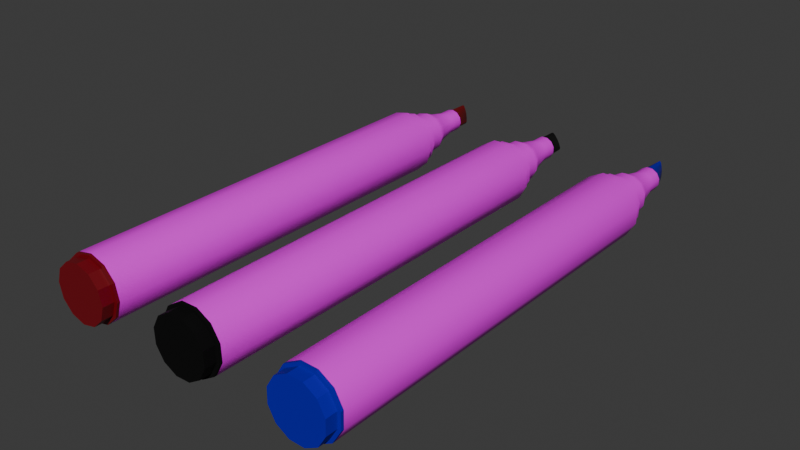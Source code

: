 # Source: whiteboard_marker.blend  (saved by Blender 4.4.32; exported with 4.5.12 LTS)
import bpy
from mathutils import Matrix  # noqa: F401  (used for matrix-valued properties, if any)

bpy.ops.wm.read_factory_settings(use_empty=True)
scene = bpy.context.scene
scene.name = 'Scene'

# ---- collections
col_marker = bpy.data.collections.new('Marker'); scene.collection.children.link(col_marker)
col_marker_001 = bpy.data.collections.new('Marker.001'); scene.collection.children.link(col_marker_001)
col_marker_002 = bpy.data.collections.new('Marker.002'); scene.collection.children.link(col_marker_002)

# ---- images (referenced by path relative to the original .blend; pixels are not part of the script)
import os
ASSET_DIR = os.environ.get("B2B_ASSET_DIR", "")  # directory of the original .blend (textures are referenced by path, not embedded)
HERE = os.path.dirname(os.path.abspath(__file__))  # packed textures are extracted next to this script under _unpacked/

def load_image(name, relpath, width, height, colorspace="sRGB"):
    """Load a texture the original file referenced (path relative to the .blend, or extracted next to this script)."""
    p = next((c for c in (os.path.join(HERE, relpath), os.path.join(ASSET_DIR, relpath)) if relpath and os.path.exists(c)), "")
    if p:
        img = bpy.data.images.load(p, check_existing=True)
        img.name = name
    else:  # same state as the original file: an image datablock whose file is absent (Cycles renders it pink)
        img = bpy.data.images.new(name, width, height)
        img.source = "FILE"
        img.filepath = "//" + (relpath or name)
    img.colorspace_settings.name = colorspace
    return img
img_marker_png = load_image('marker.png', 'marker.png', 1024, 1024, 'sRGB')
img_marker_png_001 = load_image('marker.png.001', 'marker.png', 1024, 1024, 'sRGB')

# ---- materials (node trees are filled in below, after node groups)
mat_material_003 = bpy.data.materials.new('Material.003')
mat_material_001 = bpy.data.materials.new('Material.001')
mat_material_011 = bpy.data.materials.new('Material.011')
mat_material_010 = bpy.data.materials.new('Material.010')
mat_material_002 = bpy.data.materials.new('Material.002')
mat_material_007 = bpy.data.materials.new('Material.007')
mat_material_009 = bpy.data.materials.new('Material.009')
mat_material_008 = bpy.data.materials.new('Material.008')

# ---- node groups
ng_smooth_by_angle = bpy.data.node_groups.new('Smooth by Angle', 'GeometryNodeTree')
_s = ng_smooth_by_angle.interface.new_socket(name='Mesh', in_out='OUTPUT', socket_type='NodeSocketGeometry')
_s = ng_smooth_by_angle.interface.new_socket(name='Mesh', in_out='INPUT', socket_type='NodeSocketGeometry')
_s = ng_smooth_by_angle.interface.new_socket(name='Angle', in_out='INPUT', socket_type='NodeSocketFloat')
_s.subtype = 'ANGLE'
_s.default_value = 0.5236
_s.min_value = 0.0
_s.max_value = 3.142
_s.description = 'Maximum face angle for smooth edges'
_s = ng_smooth_by_angle.interface.new_socket(name='Ignore Sharpness', in_out='INPUT', socket_type='NodeSocketBool')
_s.force_non_field = True
ng_smooth_by_angle.description = 'Set the sharpness of mesh edges based on the angle between the neighboring faces'
ng_smooth_by_angle.is_modifier = True
_N = ng_smooth_by_angle.nodes; _L = ng_smooth_by_angle.links
n0 = _N.new('GeometryNodeSetShadeSmooth'); n0.name = 'Set Shade Smooth'; n0.location = (120, -80)
n0.domain = 'EDGE'
n1 = _N.new('GeometryNodeSetShadeSmooth'); n1.name = 'Set Shade Smooth.001'; n1.location = (300, -80)
n2 = _N.new('NodeGroupOutput'); n2.name = 'Group Output'; n2.location = (480, -80)
n3 = _N.new('GeometryNodeInputMeshEdgeAngle'); n3.name = 'Edge Angle'; n3.location = (-440, -240)
n4 = _N.new('NodeGroupInput'); n4.name = 'Group Input'; n4.location = (-80, -80)
n5 = _N.new('GeometryNodeInputEdgeSmooth'); n5.name = 'Is Edge Smooth'; n5.location = (-260, -120)
n6 = _N.new('GeometryNodeInputShadeSmooth'); n6.name = 'Is Shade Smooth'; n6.location = (-440, -397)
n7 = _N.new('FunctionNodeCompare'); n7.name = 'Compare'; n7.location = (-260, -260)
n7.operation = 'LESS_EQUAL'
n7.inputs[6].default_value = (0.0, 0.0, 0.0, 0.0)
n7.inputs[7].default_value = (0.0, 0.0, 0.0, 0.0)
n8 = _N.new('FunctionNodeBooleanMath'); n8.name = 'Boolean Math.001'; n8.location = (-80, -260)
n9 = _N.new('NodeGroupInput'); n9.name = 'Group Input.001'; n9.location = (-440, -329)
n10 = _N.new('NodeGroupInput'); n10.name = 'Group Input.002'; n10.location = (-259, -189)
n11 = _N.new('FunctionNodeBooleanMath'); n11.name = 'Boolean Math'; n11.location = (-80, -149)
n11.operation = 'OR'
n12 = _N.new('FunctionNodeBooleanMath'); n12.name = 'Boolean Math.002'; n12.location = (-260, -380)
n12.operation = 'OR'
n13 = _N.new('NodeGroupInput'); n13.name = 'Group Input.003'; n13.location = (-440, -460)
_L.new(n3.outputs[0], n7.inputs[0])
_L.new(n1.outputs[0], n2.inputs[0])
_L.new(n9.outputs[1], n7.inputs[1])
_L.new(n7.outputs[0], n8.inputs[0])
_L.new(n4.outputs[0], n0.inputs[0])
_L.new(n0.outputs[0], n1.inputs[0])
_L.new(n8.outputs[0], n0.inputs[2])
_L.new(n10.outputs[2], n11.inputs[1])
_L.new(n5.outputs[0], n11.inputs[0])
_L.new(n11.outputs[0], n0.inputs[1])
_L.new(n13.outputs[2], n12.inputs[1])
_L.new(n6.outputs[0], n12.inputs[0])
_L.new(n12.outputs[0], n8.inputs[1])
n2.is_active_output = True

# ---- material node trees
mat_material_003.use_nodes = True; mat_material_003.node_tree.nodes.clear()
_N = mat_material_003.node_tree.nodes; _L = mat_material_003.node_tree.links
n0 = _N.new('ShaderNodeBsdfPrincipled'); n0.name = 'Principled BSDF'; n0.location = (10, 300)
n1 = _N.new('ShaderNodeOutputMaterial'); n1.name = 'Material Output'; n1.location = (300, 300)
n2 = _N.new('ShaderNodeTexImage'); n2.name = 'Image Texture'; n2.location = (-361, 153)
n2.image = img_marker_png
_L.new(n0.outputs[0], n1.inputs[0])
_L.new(n2.outputs[0], n0.inputs[0])
n1.is_active_output = True
mat_material_001.use_nodes = True; mat_material_001.node_tree.nodes.clear()
_N = mat_material_001.node_tree.nodes; _L = mat_material_001.node_tree.links
n0 = _N.new('ShaderNodeBsdfPrincipled'); n0.name = 'Principled BSDF'; n0.location = (10, 300)
n0.inputs[0].default_value = (0.165, 0.0, 0.002311, 1.0)
n1 = _N.new('ShaderNodeOutputMaterial'); n1.name = 'Material Output'; n1.location = (300, 300)
_L.new(n0.outputs[0], n1.inputs[0])
n1.is_active_output = True
mat_material_011.use_nodes = True; mat_material_011.node_tree.nodes.clear()
_N = mat_material_011.node_tree.nodes; _L = mat_material_011.node_tree.links
n0 = _N.new('ShaderNodeBsdfPrincipled'); n0.name = 'Principled BSDF'; n0.location = (10, 300)
n0.inputs[0].default_value = (0.1753, 0.0, 0.00528, 1.0)
n1 = _N.new('ShaderNodeOutputMaterial'); n1.name = 'Material Output'; n1.location = (300, 300)
_L.new(n0.outputs[0], n1.inputs[0])
n1.is_active_output = True
mat_material_010.use_nodes = True; mat_material_010.node_tree.nodes.clear()
_N = mat_material_010.node_tree.nodes; _L = mat_material_010.node_tree.links
n0 = _N.new('ShaderNodeBsdfPrincipled'); n0.name = 'Principled BSDF'; n0.location = (10, 300)
n0.inputs[0].default_value = (0.0, 0.0, 0.0, 1.0)
n1 = _N.new('ShaderNodeOutputMaterial'); n1.name = 'Material Output'; n1.location = (300, 300)
_L.new(n0.outputs[0], n1.inputs[0])
n1.is_active_output = True
mat_material_002.use_nodes = True; mat_material_002.node_tree.nodes.clear()
_N = mat_material_002.node_tree.nodes; _L = mat_material_002.node_tree.links
n0 = _N.new('ShaderNodeBsdfPrincipled'); n0.name = 'Principled BSDF'; n0.location = (10, 300)
n0.inputs[0].default_value = (0.0, 0.0, 0.0, 1.0)
n0.inputs[2].default_value = 0.8701
n0.inputs[3].default_value = 1.3
n1 = _N.new('ShaderNodeOutputMaterial'); n1.name = 'Material Output'; n1.location = (300, 300)
_L.new(n0.outputs[0], n1.inputs[0])
n1.is_active_output = True
mat_material_007.use_nodes = True; mat_material_007.node_tree.nodes.clear()
_N = mat_material_007.node_tree.nodes; _L = mat_material_007.node_tree.links
n0 = _N.new('ShaderNodeBsdfPrincipled'); n0.name = 'Principled BSDF'; n0.location = (10, 300)
n1 = _N.new('ShaderNodeOutputMaterial'); n1.name = 'Material Output'; n1.location = (300, 300)
n2 = _N.new('ShaderNodeTexImage'); n2.name = 'Image Texture'; n2.location = (-361, 153)
n2.image = img_marker_png_001
_L.new(n0.outputs[0], n1.inputs[0])
_L.new(n2.outputs[0], n0.inputs[0])
n1.is_active_output = True
mat_material_009.use_nodes = True; mat_material_009.node_tree.nodes.clear()
_N = mat_material_009.node_tree.nodes; _L = mat_material_009.node_tree.links
n0 = _N.new('ShaderNodeBsdfPrincipled'); n0.name = 'Principled BSDF'; n0.location = (10, 300)
n0.inputs[0].default_value = (0.01125, 0.0, 0.3584, 1.0)
n1 = _N.new('ShaderNodeOutputMaterial'); n1.name = 'Material Output'; n1.location = (300, 300)
_L.new(n0.outputs[0], n1.inputs[0])
n1.is_active_output = True
mat_material_008.use_nodes = True; mat_material_008.node_tree.nodes.clear()
_N = mat_material_008.node_tree.nodes; _L = mat_material_008.node_tree.links
n0 = _N.new('ShaderNodeBsdfPrincipled'); n0.name = 'Principled BSDF'; n0.location = (10, 300)
n0.inputs[0].default_value = (0.01107, 0.0, 0.4076, 1.0)
n0.inputs[2].default_value = 0.8701
n0.inputs[3].default_value = 1.3
n1 = _N.new('ShaderNodeOutputMaterial'); n1.name = 'Material Output'; n1.location = (300, 300)
_L.new(n0.outputs[0], n1.inputs[0])
n1.is_active_output = True

# ---- world
world_world = bpy.data.worlds.new('World'); scene.world = world_world
world_world.use_nodes = True; world_world.node_tree.nodes.clear()
_N = world_world.node_tree.nodes; _L = world_world.node_tree.links
n0 = _N.new('ShaderNodeOutputWorld'); n0.name = 'World Output'; n0.location = (300, 300)
n1 = _N.new('ShaderNodeBackground'); n1.name = 'Background'; n1.location = (10, 300)
n1.inputs[0].default_value = (0.05088, 0.05088, 0.05088, 1.0)
_L.new(n1.outputs[0], n0.inputs[0])
n0.is_active_output = True
world_world.color = (0.05088, 0.05088, 0.05088)
world_world.sun_shadow_jitter_overblur = 0.0

# ---- meshes
me_cylinder = bpy.data.meshes.new('Cylinder')
me_cylinder.from_pydata([(0.0, 0.8635, -1.0), (0.4318, 0.7479, -1.0), (0.7479, 0.4318, -1.0), (0.8635, 0.0, -1.0), (0.7479, -0.4318, -1.0), (0.4318, -0.7479, -1.0), (0.0, -0.8635, -1.0), (-0.4318, -0.7479, -1.0), (-0.7479, -0.4318, -1.0), (-0.8635, 0.0, -1.0), (-0.7479, 0.4318, -1.0), (-0.4318, 0.7479, -1.0), (0.0, 1.0, -1.0), (0.5, 0.866, -1.0), (0.866, 0.5, -1.0), (1.0, 0.0, -1.0), (0.866, -0.5, -1.0), (0.5, -0.866, -1.0), (0.0, -1.0, -1.0), (-0.5, -0.866, -1.0), (-0.866, -0.5, -1.0), (-1.0, 0.0, -1.0), (-0.866, 0.5, -1.0), (-0.5, 0.866, -1.0), (1.166e-07, 0.8635, -1.056), (0.4318, 0.7479, -1.056), (0.7479, 0.4318, -1.056), (0.8635, 0.0, -1.056), (0.7479, -0.4318, -1.056), (0.4318, -0.7479, -1.056), (1.166e-07, -0.8635, -1.056), (-0.4318, -0.7479, -1.056), (-0.7479, -0.4318, -1.056), (-0.8635, 0.0, -1.056), (-0.7479, 0.4318, -1.056), (-0.4318, 0.7479, -1.056), (9.464e-08, 0.6647, -1.099), (0.3324, 0.5757, -1.099), (0.5757, 0.3324, -1.099), (0.6647, 6.271e-10, -1.099), (0.5757, -0.3324, -1.099), (0.3324, -0.5757, -1.099), (9.464e-08, -0.6647, -1.099), (-0.3324, -0.5757, -1.099), (-0.5757, -0.3324, -1.099), (-0.6647, 6.271e-10, -1.099), (-0.5757, 0.3324, -1.099), (-0.3324, 0.5757, -1.099), (9.464e-08, 0.6647, -1.162), (0.3324, 0.5757, -1.162), (0.5757, 0.3324, -1.162), (0.6647, 6.271e-10, -1.162), (0.5757, -0.3324, -1.162), (0.3324, -0.5757, -1.162), (9.464e-08, -0.6647, -1.162), (-0.3324, -0.5757, -1.162), (-0.5757, -0.3324, -1.162), (-0.6647, 6.271e-10, -1.162), (-0.5757, 0.3324, -1.162), (-0.3324, 0.5757, -1.162), (2.336e-07, 0.369, -1.32), (0.1845, 0.3196, -1.32), (0.3196, 0.1845, -1.32), (0.369, 3.825e-09, -1.32), (0.3196, -0.1845, -1.32), (0.1845, -0.3196, -1.32), (2.336e-07, -0.369, -1.32), (-0.1845, -0.3196, -1.32), (-0.3196, -0.1845, -1.32), (-0.369, 3.825e-09, -1.32), (-0.3196, 0.1845, -1.32), (-0.1845, 0.3196, -1.32), (2.336e-07, 0.321, -1.39), (0.1605, 0.278, -1.39), (0.278, 0.1605, -1.39), (0.321, 4.565e-09, -1.39), (0.278, -0.1605, -1.39), (0.1605, -0.278, -1.39), (2.336e-07, -0.321, -1.39), (-0.1605, -0.278, -1.39), (-0.278, -0.1605, -1.39), (-0.321, 4.565e-09, -1.39), (-0.278, 0.1605, -1.39), (-0.1605, 0.278, -1.39), (2.336e-07, 0.369, -1.39), (0.1845, 0.3196, -1.39), (0.3196, 0.1845, -1.39), (0.369, 3.825e-09, -1.39), (0.3196, -0.1845, -1.39), (0.1845, -0.3196, -1.39), (2.336e-07, -0.369, -1.39), (-0.1845, -0.3196, -1.39), (-0.3196, -0.1845, -1.39), (-0.369, 3.825e-09, -1.39), (-0.3196, 0.1845, -1.39), (-0.1845, 0.3196, -1.39), (-0.2584, -0.4476, -1.213), (1.641e-07, -0.5169, -1.213), (0.4476, -0.2584, -1.213), (0.5169, -1.122e-08, -1.213), (-0.2584, 0.4476, -1.213), (-0.4476, 0.2584, -1.213), (0.2584, 0.4476, -1.213), (1.641e-07, 0.5169, -1.213), (-0.4476, -0.2584, -1.213), (0.2584, -0.4476, -1.213), (0.4476, 0.2584, -1.213), (-0.5169, -1.122e-08, -1.213), (0.0, 1.0, 0.9858), (0.5, 0.866, 0.9858), (0.866, 0.5, 0.9858), (1.0, 0.0, 0.9858), (0.866, -0.5, 0.9858), (0.5, -0.866, 0.9858), (0.0, -1.0, 0.9858), (-0.5, -0.866, 0.9858), (-0.866, -0.5, 0.9858), (-1.0, 0.0, 0.9858), (-0.866, 0.5, 0.9858), (-0.5, 0.866, 0.9858)], [], [(8, 9, 33, 32), (1, 0, 12, 13), (2, 1, 13, 14), (3, 2, 14, 15), (4, 3, 15, 16), (5, 4, 16, 17), (6, 5, 17, 18), (7, 6, 18, 19), (8, 7, 19, 20), (9, 8, 20, 21), (10, 9, 21, 22), (11, 10, 22, 23), (0, 11, 23, 12), (25, 26, 38, 37), (5, 6, 30, 29), (2, 3, 27, 26), (9, 10, 34, 33), (6, 7, 31, 30), (3, 4, 28, 27), (10, 11, 35, 34), (0, 1, 25, 24), (7, 8, 32, 31), (4, 5, 29, 28), (11, 0, 24, 35), (1, 2, 26, 25), (42, 43, 55, 54), (32, 33, 45, 44), (29, 30, 42, 41), (26, 27, 39, 38), (33, 34, 46, 45), (30, 31, 43, 42), (27, 28, 40, 39), (34, 35, 47, 46), (24, 25, 37, 36), (31, 32, 44, 43), (28, 29, 41, 40), (35, 24, 36, 47), (97, 96, 67, 66), (39, 40, 52, 51), (46, 47, 59, 58), (36, 37, 49, 48), (43, 44, 56, 55), (40, 41, 53, 52), (47, 36, 48, 59), (37, 38, 50, 49), (44, 45, 57, 56), (41, 42, 54, 53), (38, 39, 51, 50), (45, 46, 58, 57), (66, 67, 91, 90), (99, 98, 64, 63), (101, 100, 71, 70), (103, 102, 61, 60), (96, 104, 68, 67), (98, 105, 65, 64), (100, 103, 60, 71), (102, 106, 62, 61), (104, 107, 69, 68), (105, 97, 66, 65), (106, 99, 63, 62), (107, 101, 70, 69), (63, 64, 88, 87), (70, 71, 95, 94), (60, 61, 85, 84), (67, 68, 92, 91), (64, 65, 89, 88), (71, 60, 84, 95), (61, 62, 86, 85), (68, 69, 93, 92), (65, 66, 90, 89), (62, 63, 87, 86), (69, 70, 94, 93), (73, 72, 84, 85), (74, 73, 85, 86), (75, 74, 86, 87), (76, 75, 87, 88), (77, 76, 88, 89), (78, 77, 89, 90), (79, 78, 90, 91), (80, 79, 91, 92), (81, 80, 92, 93), (82, 81, 93, 94), (83, 82, 94, 95), (72, 83, 95, 84), (57, 58, 101, 107), (50, 51, 99, 106), (53, 54, 97, 105), (56, 57, 107, 104), (49, 50, 106, 102), (59, 48, 103, 100), (52, 53, 105, 98), (55, 56, 104, 96), (48, 49, 102, 103), (58, 59, 100, 101), (51, 52, 98, 99), (54, 55, 96, 97), (23, 119, 108, 12), (22, 118, 119, 23), (21, 117, 118, 22), (20, 116, 117, 21), (19, 115, 116, 20), (18, 114, 115, 19), (17, 113, 114, 18), (16, 112, 113, 17), (15, 111, 112, 16), (14, 110, 111, 15), (13, 109, 110, 14), (12, 108, 109, 13)])
me_cylinder.polygons.foreach_set('use_smooth', [True] * 108)
_uv = me_cylinder.uv_layers.new(name='UVMap')
_uv.uv.foreach_set('vector', [0.513, 0.4663, 0.5187, 0.4535, 0.5275, 0.4538, 0.522, 0.4665, 0.5423, 0.5567, 0.5655, 0.5694, 0.4873, 0.5728, 0.4864, 0.5585, 0.5273, 0.5437, 0.5423, 0.5567, 0.4864, 0.5585, 0.4856, 0.5449, 0.519, 0.5308, 0.5273, 0.5437, 0.4856, 0.5449, 0.4851, 0.5315, 0.5134, 0.5179, 0.519, 0.5308, 0.4851, 0.5315, 0.4848, 0.5183, 0.5103, 0.505, 0.5134, 0.5179, 0.4848, 0.5183, 0.4846, 0.5052, 0.5092, 0.4921, 0.5103, 0.505, 0.4846, 0.5052, 0.4845, 0.4922, 0.5101, 0.4792, 0.5092, 0.4921, 0.4845, 0.4922, 0.4846, 0.4791, 0.513, 0.4663, 0.5101, 0.4792, 0.4846, 0.4791, 0.4847, 0.466, 0.5187, 0.4535, 0.513, 0.4663, 0.4847, 0.466, 0.4851, 0.4529, 0.5285, 0.4407, 0.5187, 0.4535, 0.4851, 0.4529, 0.4856, 0.4396, 0.5445, 0.4277, 0.5285, 0.4407, 0.4856, 0.4396, 0.4865, 0.4259, 0.567, 0.4153, 0.5445, 0.4277, 0.4865, 0.4259, 0.4876, 0.4116, 0.5509, 0.5558, 0.5359, 0.5432, 0.568, 0.5411, 0.5816, 0.5522, 0.5103, 0.505, 0.5092, 0.4921, 0.5184, 0.4921, 0.5194, 0.5049, 0.5273, 0.5437, 0.519, 0.5308, 0.5279, 0.5305, 0.5359, 0.5432, 0.5187, 0.4535, 0.5285, 0.4407, 0.5371, 0.4412, 0.5275, 0.4538, 0.5092, 0.4921, 0.5101, 0.4792, 0.5192, 0.4793, 0.5184, 0.4921, 0.519, 0.5308, 0.5134, 0.5179, 0.5224, 0.5177, 0.5279, 0.5305, 0.5285, 0.4407, 0.5445, 0.4277, 0.5532, 0.4285, 0.5371, 0.4412, 0.5655, 0.5694, 0.5423, 0.5567, 0.5509, 0.5558, 0.5768, 0.5682, 0.5101, 0.4792, 0.513, 0.4663, 0.522, 0.4665, 0.5192, 0.4793, 0.5134, 0.5179, 0.5103, 0.505, 0.5194, 0.5049, 0.5224, 0.5177, 0.5445, 0.4277, 0.567, 0.4153, 0.5778, 0.4165, 0.5532, 0.4285, 0.5423, 0.5567, 0.5273, 0.5437, 0.5359, 0.5432, 0.5509, 0.5558, 0.5513, 0.4919, 0.5521, 0.4794, 0.5625, 0.4795, 0.5617, 0.4919, 0.522, 0.4665, 0.5275, 0.4538, 0.5594, 0.455, 0.5545, 0.4671, 0.5194, 0.5049, 0.5184, 0.4921, 0.5513, 0.4919, 0.5522, 0.5044, 0.5359, 0.5432, 0.5279, 0.5305, 0.5601, 0.5291, 0.568, 0.5411, 0.5275, 0.4538, 0.5371, 0.4412, 0.568, 0.4433, 0.5594, 0.455, 0.5184, 0.4921, 0.5192, 0.4793, 0.5521, 0.4794, 0.5513, 0.4919, 0.5279, 0.5305, 0.5224, 0.5177, 0.5549, 0.5168, 0.5601, 0.5291, 0.5371, 0.4412, 0.5532, 0.4285, 0.5823, 0.4323, 0.568, 0.4433, 0.5768, 0.5682, 0.5509, 0.5558, 0.5816, 0.5522, 0.6074, 0.5616, 0.5192, 0.4793, 0.522, 0.4665, 0.5545, 0.4671, 0.5521, 0.4794, 0.5224, 0.5177, 0.5194, 0.5049, 0.5522, 0.5044, 0.5549, 0.5168, 0.5532, 0.4285, 0.5778, 0.4165, 0.6103, 0.4228, 0.5823, 0.4323, 0.5871, 0.492, 0.5879, 0.4799, 0.6178, 0.4803, 0.617, 0.4921, 0.5601, 0.5291, 0.5549, 0.5168, 0.5651, 0.5166, 0.5703, 0.5287, 0.568, 0.4433, 0.5823, 0.4323, 0.5917, 0.4334, 0.5777, 0.4441, 0.6074, 0.5616, 0.5816, 0.5522, 0.5911, 0.551, 0.618, 0.5599, 0.5521, 0.4794, 0.5545, 0.4671, 0.5648, 0.4673, 0.5625, 0.4795, 0.5549, 0.5168, 0.5522, 0.5044, 0.5625, 0.5043, 0.5651, 0.5166, 0.5823, 0.4323, 0.6103, 0.4228, 0.6204, 0.4245, 0.5917, 0.4334, 0.5816, 0.5522, 0.568, 0.5411, 0.5776, 0.5403, 0.5911, 0.551, 0.5545, 0.4671, 0.5594, 0.455, 0.5694, 0.4555, 0.5648, 0.4673, 0.5522, 0.5044, 0.5513, 0.4919, 0.5617, 0.4919, 0.5625, 0.5043, 0.568, 0.5411, 0.5601, 0.5291, 0.5703, 0.5287, 0.5776, 0.5403, 0.5594, 0.455, 0.568, 0.4433, 0.5777, 0.4441, 0.5694, 0.4555, 0.617, 0.4921, 0.6178, 0.4803, 0.6292, 0.4804, 0.6284, 0.4921, 0.5945, 0.5275, 0.5902, 0.516, 0.6198, 0.5153, 0.6229, 0.5261, 0.6018, 0.446, 0.6141, 0.4367, 0.6401, 0.4405, 0.6304, 0.4483, 0.6382, 0.5548, 0.6135, 0.5477, 0.6399, 0.5438, 0.6579, 0.5492, 0.5879, 0.4799, 0.5899, 0.468, 0.6207, 0.4688, 0.6178, 0.4803, 0.5902, 0.516, 0.5879, 0.5041, 0.6177, 0.5039, 0.6198, 0.5153, 0.6141, 0.4367, 0.6384, 0.4296, 0.6576, 0.435, 0.6401, 0.4405, 0.6135, 0.5477, 0.6015, 0.5383, 0.6298, 0.5359, 0.6399, 0.5438, 0.5899, 0.468, 0.5951, 0.4566, 0.6245, 0.4579, 0.6207, 0.4688, 0.5879, 0.5041, 0.5871, 0.492, 0.617, 0.4921, 0.6177, 0.5039, 0.6015, 0.5383, 0.5945, 0.5275, 0.6229, 0.5261, 0.6298, 0.5359, 0.5951, 0.4566, 0.6018, 0.446, 0.6304, 0.4483, 0.6245, 0.4579, 0.6229, 0.5261, 0.6198, 0.5153, 0.6312, 0.5152, 0.6343, 0.5258, 0.6304, 0.4483, 0.6401, 0.4405, 0.6506, 0.4415, 0.6415, 0.4489, 0.6579, 0.5492, 0.6399, 0.5438, 0.6502, 0.5427, 0.667, 0.548, 0.6178, 0.4803, 0.6207, 0.4688, 0.632, 0.469, 0.6292, 0.4804, 0.6198, 0.5153, 0.6177, 0.5039, 0.6291, 0.5038, 0.6312, 0.5152, 0.6401, 0.4405, 0.6576, 0.435, 0.667, 0.4362, 0.6506, 0.4415, 0.6399, 0.5438, 0.6298, 0.5359, 0.6409, 0.5352, 0.6502, 0.5427, 0.6207, 0.4688, 0.6245, 0.4579, 0.6358, 0.4583, 0.632, 0.469, 0.6177, 0.5039, 0.617, 0.4921, 0.6284, 0.4921, 0.6291, 0.5038, 0.6298, 0.5359, 0.6229, 0.5261, 0.6343, 0.5258, 0.6409, 0.5352, 0.6245, 0.4579, 0.6304, 0.4483, 0.6415, 0.4489, 0.6358, 0.4583, 0.6574, 0.5422, 0.6725, 0.5469, 0.667, 0.548, 0.6502, 0.5427, 0.6484, 0.5349, 0.6574, 0.5422, 0.6502, 0.5427, 0.6409, 0.5352, 0.6422, 0.5256, 0.6484, 0.5349, 0.6409, 0.5352, 0.6343, 0.5258, 0.6389, 0.515, 0.6422, 0.5256, 0.6343, 0.5258, 0.6312, 0.5152, 0.6368, 0.5037, 0.6389, 0.515, 0.6312, 0.5152, 0.6291, 0.5038, 0.6361, 0.4921, 0.6368, 0.5037, 0.6291, 0.5038, 0.6284, 0.4921, 0.637, 0.4804, 0.6361, 0.4921, 0.6284, 0.4921, 0.6292, 0.4804, 0.6397, 0.4691, 0.637, 0.4804, 0.6292, 0.4804, 0.632, 0.469, 0.6435, 0.4584, 0.6397, 0.4691, 0.632, 0.469, 0.6358, 0.4583, 0.6492, 0.4492, 0.6435, 0.4584, 0.6358, 0.4583, 0.6415, 0.4489, 0.6578, 0.442, 0.6492, 0.4492, 0.6415, 0.4489, 0.6506, 0.4415, 0.6725, 0.4372, 0.6578, 0.442, 0.6506, 0.4415, 0.667, 0.4362, 0.5694, 0.4555, 0.5777, 0.4441, 0.6018, 0.446, 0.5951, 0.4566, 0.5776, 0.5403, 0.5703, 0.5287, 0.5945, 0.5275, 0.6015, 0.5383, 0.5625, 0.5043, 0.5617, 0.4919, 0.5871, 0.492, 0.5879, 0.5041, 0.5648, 0.4673, 0.5694, 0.4555, 0.5951, 0.4566, 0.5899, 0.468, 0.5911, 0.551, 0.5776, 0.5403, 0.6015, 0.5383, 0.6135, 0.5477, 0.5917, 0.4334, 0.6204, 0.4245, 0.6384, 0.4296, 0.6141, 0.4367, 0.5651, 0.5166, 0.5625, 0.5043, 0.5879, 0.5041, 0.5902, 0.516, 0.5625, 0.4795, 0.5648, 0.4673, 0.5899, 0.468, 0.5879, 0.4799, 0.618, 0.5599, 0.5911, 0.551, 0.6135, 0.5477, 0.6382, 0.5548, 0.5777, 0.4441, 0.5917, 0.4334, 0.6141, 0.4367, 0.6018, 0.446, 0.5703, 0.5287, 0.5651, 0.5166, 0.5902, 0.516, 0.5945, 0.5275, 0.5617, 0.4919, 0.5625, 0.4795, 0.5879, 0.4799, 0.5871, 0.492, 0.4865, 0.4259, 0.1889, 0.425, 0.1884, 0.4116, 0.4876, 0.4116, 0.4856, 0.4396, 0.1893, 0.4383, 0.1889, 0.425, 0.4865, 0.4259, 0.4851, 0.4529, 0.1897, 0.4517, 0.1893, 0.4383, 0.4856, 0.4396, 0.4847, 0.466, 0.1899, 0.4651, 0.1897, 0.4517, 0.4851, 0.4529, 0.4846, 0.4791, 0.1901, 0.4785, 0.1899, 0.4651, 0.4847, 0.466, 0.4845, 0.4922, 0.1901, 0.4918, 0.1901, 0.4785, 0.4846, 0.4791, 0.4846, 0.5052, 0.1901, 0.5051, 0.1901, 0.4918, 0.4845, 0.4922, 0.4848, 0.5183, 0.19, 0.5184, 0.1901, 0.5051, 0.4846, 0.5052, 0.4851, 0.5315, 0.1898, 0.5317, 0.19, 0.5184, 0.4848, 0.5183, 0.4856, 0.5449, 0.1895, 0.545, 0.1898, 0.5317, 0.4851, 0.5315, 0.4864, 0.5585, 0.1891, 0.5584, 0.1895, 0.545, 0.4856, 0.5449, 0.4873, 0.5728, 0.1888, 0.5719, 0.1891, 0.5584, 0.4864, 0.5585])
me_cylinder.materials.append(mat_material_003)
me_cylinder.update()
me_cylinder_001 = bpy.data.meshes.new('Cylinder.001')
me_cylinder_001.from_pydata([(2.336e-07, 0.321, -1.39), (0.1605, 0.278, -1.39), (0.278, 0.1605, -1.39), (0.321, 4.565e-09, -1.39), (0.278, -0.1605, -1.39), (0.1605, -0.278, -1.39), (2.336e-07, -0.321, -1.39), (-0.1605, -0.278, -1.39), (-0.278, -0.1605, -1.39), (-0.321, 4.565e-09, -1.39), (-0.278, 0.1605, -1.39), (-0.1605, 0.278, -1.39), (-2.954e-08, 0.3068, -1.518), (0.04134, 0.2657, -1.516), (0.07161, 0.1534, -1.51), (0.08269, 2.454e-07, -1.503), (0.07161, -0.1534, -1.495), (0.04134, -0.2657, -1.49), (-2.954e-08, -0.3068, -1.488), (-0.04134, -0.2657, -1.49), (-0.07161, -0.1534, -1.495), (-0.08269, 2.454e-07, -1.503), (-0.07161, 0.1534, -1.51), (-0.04134, 0.2657, -1.516)], [], [(2, 3, 15, 14), (12, 13, 14, 15, 16, 17, 18, 19, 20, 21, 22, 23), (9, 10, 22, 21), (6, 7, 19, 18), (3, 4, 16, 15), (10, 11, 23, 22), (0, 1, 13, 12), (7, 8, 20, 19), (4, 5, 17, 16), (11, 0, 12, 23), (1, 2, 14, 13), (8, 9, 21, 20), (5, 6, 18, 17)])
me_cylinder_001.polygons.foreach_set('use_smooth', [True] * 13)
_uv = me_cylinder_001.uv_layers.new(name='UVMap')
_uv.uv.foreach_set('vector', [0.9061, 0.3401, 0.9303, 0.25, 0.9303, 0.25, 0.9061, 0.3401, 0.75, 0.4303, 0.8401, 0.4061, 0.9061, 0.3401, 0.9303, 0.25, 0.9061, 0.1599, 0.8401, 0.09386, 0.75, 0.0697, 0.6599, 0.09386, 0.5939, 0.1599, 0.5697, 0.25, 0.5939, 0.3401, 0.6599, 0.4061, 0.5697, 0.25, 0.5939, 0.3401, 0.5939, 0.3401, 0.5697, 0.25, 0.75, 0.0697, 0.6599, 0.09386, 0.6599, 0.09386, 0.75, 0.0697, 0.9303, 0.25, 0.9061, 0.1599, 0.9061, 0.1599, 0.9303, 0.25, 0.5939, 0.3401, 0.6599, 0.4061, 0.6599, 0.4061, 0.5939, 0.3401, 0.75, 0.4303, 0.8401, 0.4061, 0.8401, 0.4061, 0.75, 0.4303, 0.6599, 0.09386, 0.5939, 0.1599, 0.5939, 0.1599, 0.6599, 0.09386, 0.9061, 0.1599, 0.8401, 0.09386, 0.8401, 0.09386, 0.9061, 0.1599, 0.6599, 0.4061, 0.75, 0.4303, 0.75, 0.4303, 0.6599, 0.4061, 0.8401, 0.4061, 0.9061, 0.3401, 0.9061, 0.3401, 0.8401, 0.4061, 0.5939, 0.1599, 0.5697, 0.25, 0.5697, 0.25, 0.5939, 0.1599, 0.8401, 0.09386, 0.75, 0.0697, 0.75, 0.0697, 0.8401, 0.09386])
me_cylinder_001.materials.append(mat_material_001)
me_cylinder_001.update()
me_cylinder_002 = bpy.data.meshes.new('Cylinder.002')
me_cylinder_002.from_pydata([(0.0, 0.8975, 1.0), (0.4488, 0.7773, 1.0), (0.7773, 0.4488, 1.0), (0.8975, 0.0, 1.0), (0.7773, -0.4488, 1.0), (0.4488, -0.7773, 1.0), (0.0, -0.8975, 1.0), (-0.4488, -0.7773, 1.0), (-0.7773, -0.4488, 1.0), (-0.8975, 0.0, 1.0), (-0.7773, 0.4488, 1.0), (-0.4488, 0.7773, 1.0), (0.5, 0.866, 1.0), (0.0, 1.0, 1.0), (0.866, 0.5, 1.0), (1.0, 0.0, 1.0), (0.866, -0.5, 1.0), (0.5, -0.866, 1.0), (0.0, -1.0, 1.0), (-0.5, -0.866, 1.0), (-0.866, -0.5, 1.0), (-1.0, 0.0, 1.0), (-0.866, 0.5, 1.0), (-0.5, 0.866, 1.0), (5.569e-08, 0.8975, 1.058), (0.4488, 0.7773, 1.058), (0.7773, 0.4488, 1.058), (0.8975, 0.0, 1.058), (0.7773, -0.4488, 1.058), (0.4488, -0.7773, 1.058), (5.569e-08, -0.8975, 1.058), (-0.4488, -0.7773, 1.058), (-0.7773, -0.4488, 1.058), (-0.8975, 0.0, 1.058), (-0.7773, 0.4488, 1.058), (-0.4488, 0.7773, 1.058), (0.0, 1.0, 0.9858), (0.5, 0.866, 0.9858), (0.866, 0.5, 0.9858), (1.0, 0.0, 0.9858), (0.866, -0.5, 0.9858), (0.5, -0.866, 0.9858), (0.0, -1.0, 0.9858), (-0.5, -0.866, 0.9858), (-0.866, -0.5, 0.9858), (-1.0, 0.0, 0.9858), (-0.866, 0.5, 0.9858), (-0.5, 0.866, 0.9858)], [], [(36, 13, 12, 37), (37, 12, 14, 38), (38, 14, 15, 39), (39, 15, 16, 40), (40, 16, 17, 41), (41, 17, 18, 42), (42, 18, 19, 43), (43, 19, 20, 44), (44, 20, 21, 45), (45, 21, 22, 46), (3, 2, 26, 27), (46, 22, 23, 47), (47, 23, 13, 36), (0, 1, 12, 13), (1, 2, 14, 12), (2, 3, 15, 14), (3, 4, 16, 15), (4, 5, 17, 16), (5, 6, 18, 17), (6, 7, 19, 18), (7, 8, 20, 19), (8, 9, 21, 20), (9, 10, 22, 21), (10, 11, 23, 22), (11, 0, 13, 23), (25, 24, 35, 34, 33, 32, 31, 30, 29, 28, 27, 26), (10, 9, 33, 34), (7, 6, 30, 31), (4, 3, 27, 28), (11, 10, 34, 35), (1, 0, 24, 25), (8, 7, 31, 32), (5, 4, 28, 29), (0, 11, 35, 24), (2, 1, 25, 26), (9, 8, 32, 33), (6, 5, 29, 30)])
_uv = me_cylinder_002.uv_layers.new(name='UVMap')
_uv.uv.foreach_set('vector', [1.0, 0.9965, 1.0, 1.0, 0.9167, 1.0, 0.9167, 0.9965, 0.9167, 0.9965, 0.9167, 1.0, 0.8333, 1.0, 0.8333, 0.9965, 0.8333, 0.9965, 0.8333, 1.0, 0.75, 1.0, 0.75, 0.9965, 0.75, 0.9965, 0.75, 1.0, 0.6667, 1.0, 0.6667, 0.9965, 0.6667, 0.9965, 0.6667, 1.0, 0.5833, 1.0, 0.5833, 0.9965, 0.5833, 0.9965, 0.5833, 1.0, 0.5, 1.0, 0.5, 0.9965, 0.5, 0.9965, 0.5, 1.0, 0.4167, 1.0, 0.4167, 0.9965, 0.4167, 0.9965, 0.4167, 1.0, 0.3333, 1.0, 0.3333, 0.9965, 0.3333, 0.9965, 0.3333, 1.0, 0.25, 1.0, 0.25, 0.9965, 0.25, 0.9965, 0.25, 1.0, 0.1667, 1.0, 0.1667, 0.9965, 0.4654, 0.25, 0.4365, 0.3577, 0.4365, 0.3577, 0.4654, 0.25, 0.1667, 0.9965, 0.1667, 1.0, 0.08333, 1.0, 0.08333, 0.9965, 0.08333, 0.9965, 0.08333, 1.0, 7.451e-08, 1.0, 7.451e-08, 0.9965, 0.25, 0.4654, 0.3577, 0.4365, 0.37, 0.4578, 0.25, 0.49, 0.3577, 0.4365, 0.4365, 0.3577, 0.4578, 0.37, 0.37, 0.4578, 0.4365, 0.3577, 0.4654, 0.25, 0.49, 0.25, 0.4578, 0.37, 0.4654, 0.25, 0.4365, 0.1423, 0.4578, 0.13, 0.49, 0.25, 0.4365, 0.1423, 0.3577, 0.06346, 0.37, 0.04215, 0.4578, 0.13, 0.3577, 0.06346, 0.25, 0.0346, 0.25, 0.01, 0.37, 0.04215, 0.25, 0.0346, 0.1423, 0.06346, 0.13, 0.04215, 0.25, 0.01, 0.1423, 0.06346, 0.06346, 0.1423, 0.04215, 0.13, 0.13, 0.04215, 0.06346, 0.1423, 0.0346, 0.25, 0.01, 0.25, 0.04215, 0.13, 0.0346, 0.25, 0.06346, 0.3577, 0.04215, 0.37, 0.01, 0.25, 0.06346, 0.3577, 0.1423, 0.4365, 0.13, 0.4578, 0.04215, 0.37, 0.1423, 0.4365, 0.25, 0.4654, 0.25, 0.49, 0.13, 0.4578, 0.3577, 0.4365, 0.25, 0.4654, 0.1423, 0.4365, 0.06346, 0.3577, 0.0346, 0.25, 0.06346, 0.1423, 0.1423, 0.06346, 0.25, 0.0346, 0.3577, 0.06346, 0.4365, 0.1423, 0.4654, 0.25, 0.4365, 0.3577, 0.06346, 0.3577, 0.0346, 0.25, 0.0346, 0.25, 0.06346, 0.3577, 0.1423, 0.06346, 0.25, 0.0346, 0.25, 0.0346, 0.1423, 0.06346, 0.4365, 0.1423, 0.4654, 0.25, 0.4654, 0.25, 0.4365, 0.1423, 0.1423, 0.4365, 0.06346, 0.3577, 0.06346, 0.3577, 0.1423, 0.4365, 0.3577, 0.4365, 0.25, 0.4654, 0.25, 0.4654, 0.3577, 0.4365, 0.06346, 0.1423, 0.1423, 0.06346, 0.1423, 0.06346, 0.06346, 0.1423, 0.3577, 0.06346, 0.4365, 0.1423, 0.4365, 0.1423, 0.3577, 0.06346, 0.25, 0.4654, 0.1423, 0.4365, 0.1423, 0.4365, 0.25, 0.4654, 0.4365, 0.3577, 0.3577, 0.4365, 0.3577, 0.4365, 0.4365, 0.3577, 0.0346, 0.25, 0.06346, 0.1423, 0.06346, 0.1423, 0.0346, 0.25, 0.25, 0.0346, 0.3577, 0.06346, 0.3577, 0.06346, 0.25, 0.0346])
me_cylinder_002.materials.append(mat_material_011)
me_cylinder_002.update()
me_cylinder_006 = bpy.data.meshes.new('Cylinder.006')
me_cylinder_006.from_pydata([(0.0, 0.8635, -1.0), (0.4318, 0.7479, -1.0), (0.7479, 0.4318, -1.0), (0.8635, 0.0, -1.0), (0.7479, -0.4318, -1.0), (0.4318, -0.7479, -1.0), (0.0, -0.8635, -1.0), (-0.4318, -0.7479, -1.0), (-0.7479, -0.4318, -1.0), (-0.8635, 0.0, -1.0), (-0.7479, 0.4318, -1.0), (-0.4318, 0.7479, -1.0), (0.0, 1.0, -1.0), (0.5, 0.866, -1.0), (0.866, 0.5, -1.0), (1.0, 0.0, -1.0), (0.866, -0.5, -1.0), (0.5, -0.866, -1.0), (0.0, -1.0, -1.0), (-0.5, -0.866, -1.0), (-0.866, -0.5, -1.0), (-1.0, 0.0, -1.0), (-0.866, 0.5, -1.0), (-0.5, 0.866, -1.0), (1.166e-07, 0.8635, -1.056), (0.4318, 0.7479, -1.056), (0.7479, 0.4318, -1.056), (0.8635, 0.0, -1.056), (0.7479, -0.4318, -1.056), (0.4318, -0.7479, -1.056), (1.166e-07, -0.8635, -1.056), (-0.4318, -0.7479, -1.056), (-0.7479, -0.4318, -1.056), (-0.8635, 0.0, -1.056), (-0.7479, 0.4318, -1.056), (-0.4318, 0.7479, -1.056), (9.464e-08, 0.6647, -1.099), (0.3324, 0.5757, -1.099), (0.5757, 0.3324, -1.099), (0.6647, 6.271e-10, -1.099), (0.5757, -0.3324, -1.099), (0.3324, -0.5757, -1.099), (9.464e-08, -0.6647, -1.099), (-0.3324, -0.5757, -1.099), (-0.5757, -0.3324, -1.099), (-0.6647, 6.271e-10, -1.099), (-0.5757, 0.3324, -1.099), (-0.3324, 0.5757, -1.099), (9.464e-08, 0.6647, -1.162), (0.3324, 0.5757, -1.162), (0.5757, 0.3324, -1.162), (0.6647, 6.271e-10, -1.162), (0.5757, -0.3324, -1.162), (0.3324, -0.5757, -1.162), (9.464e-08, -0.6647, -1.162), (-0.3324, -0.5757, -1.162), (-0.5757, -0.3324, -1.162), (-0.6647, 6.271e-10, -1.162), (-0.5757, 0.3324, -1.162), (-0.3324, 0.5757, -1.162), (2.336e-07, 0.369, -1.32), (0.1845, 0.3196, -1.32), (0.3196, 0.1845, -1.32), (0.369, 3.825e-09, -1.32), (0.3196, -0.1845, -1.32), (0.1845, -0.3196, -1.32), (2.336e-07, -0.369, -1.32), (-0.1845, -0.3196, -1.32), (-0.3196, -0.1845, -1.32), (-0.369, 3.825e-09, -1.32), (-0.3196, 0.1845, -1.32), (-0.1845, 0.3196, -1.32), (2.336e-07, 0.321, -1.39), (0.1605, 0.278, -1.39), (0.278, 0.1605, -1.39), (0.321, 4.565e-09, -1.39), (0.278, -0.1605, -1.39), (0.1605, -0.278, -1.39), (2.336e-07, -0.321, -1.39), (-0.1605, -0.278, -1.39), (-0.278, -0.1605, -1.39), (-0.321, 4.565e-09, -1.39), (-0.278, 0.1605, -1.39), (-0.1605, 0.278, -1.39), (2.336e-07, 0.369, -1.39), (0.1845, 0.3196, -1.39), (0.3196, 0.1845, -1.39), (0.369, 3.825e-09, -1.39), (0.3196, -0.1845, -1.39), (0.1845, -0.3196, -1.39), (2.336e-07, -0.369, -1.39), (-0.1845, -0.3196, -1.39), (-0.3196, -0.1845, -1.39), (-0.369, 3.825e-09, -1.39), (-0.3196, 0.1845, -1.39), (-0.1845, 0.3196, -1.39), (-0.2584, -0.4476, -1.213), (1.641e-07, -0.5169, -1.213), (0.4476, -0.2584, -1.213), (0.5169, -1.122e-08, -1.213), (-0.2584, 0.4476, -1.213), (-0.4476, 0.2584, -1.213), (0.2584, 0.4476, -1.213), (1.641e-07, 0.5169, -1.213), (-0.4476, -0.2584, -1.213), (0.2584, -0.4476, -1.213), (0.4476, 0.2584, -1.213), (-0.5169, -1.122e-08, -1.213), (0.0, 1.0, 0.9858), (0.5, 0.866, 0.9858), (0.866, 0.5, 0.9858), (1.0, 0.0, 0.9858), (0.866, -0.5, 0.9858), (0.5, -0.866, 0.9858), (0.0, -1.0, 0.9858), (-0.5, -0.866, 0.9858), (-0.866, -0.5, 0.9858), (-1.0, 0.0, 0.9858), (-0.866, 0.5, 0.9858), (-0.5, 0.866, 0.9858)], [], [(8, 9, 33, 32), (1, 0, 12, 13), (2, 1, 13, 14), (3, 2, 14, 15), (4, 3, 15, 16), (5, 4, 16, 17), (6, 5, 17, 18), (7, 6, 18, 19), (8, 7, 19, 20), (9, 8, 20, 21), (10, 9, 21, 22), (11, 10, 22, 23), (0, 11, 23, 12), (25, 26, 38, 37), (5, 6, 30, 29), (2, 3, 27, 26), (9, 10, 34, 33), (6, 7, 31, 30), (3, 4, 28, 27), (10, 11, 35, 34), (0, 1, 25, 24), (7, 8, 32, 31), (4, 5, 29, 28), (11, 0, 24, 35), (1, 2, 26, 25), (42, 43, 55, 54), (32, 33, 45, 44), (29, 30, 42, 41), (26, 27, 39, 38), (33, 34, 46, 45), (30, 31, 43, 42), (27, 28, 40, 39), (34, 35, 47, 46), (24, 25, 37, 36), (31, 32, 44, 43), (28, 29, 41, 40), (35, 24, 36, 47), (97, 96, 67, 66), (39, 40, 52, 51), (46, 47, 59, 58), (36, 37, 49, 48), (43, 44, 56, 55), (40, 41, 53, 52), (47, 36, 48, 59), (37, 38, 50, 49), (44, 45, 57, 56), (41, 42, 54, 53), (38, 39, 51, 50), (45, 46, 58, 57), (66, 67, 91, 90), (99, 98, 64, 63), (101, 100, 71, 70), (103, 102, 61, 60), (96, 104, 68, 67), (98, 105, 65, 64), (100, 103, 60, 71), (102, 106, 62, 61), (104, 107, 69, 68), (105, 97, 66, 65), (106, 99, 63, 62), (107, 101, 70, 69), (63, 64, 88, 87), (70, 71, 95, 94), (60, 61, 85, 84), (67, 68, 92, 91), (64, 65, 89, 88), (71, 60, 84, 95), (61, 62, 86, 85), (68, 69, 93, 92), (65, 66, 90, 89), (62, 63, 87, 86), (69, 70, 94, 93), (73, 72, 84, 85), (74, 73, 85, 86), (75, 74, 86, 87), (76, 75, 87, 88), (77, 76, 88, 89), (78, 77, 89, 90), (79, 78, 90, 91), (80, 79, 91, 92), (81, 80, 92, 93), (82, 81, 93, 94), (83, 82, 94, 95), (72, 83, 95, 84), (57, 58, 101, 107), (50, 51, 99, 106), (53, 54, 97, 105), (56, 57, 107, 104), (49, 50, 106, 102), (59, 48, 103, 100), (52, 53, 105, 98), (55, 56, 104, 96), (48, 49, 102, 103), (58, 59, 100, 101), (51, 52, 98, 99), (54, 55, 96, 97), (23, 119, 108, 12), (22, 118, 119, 23), (21, 117, 118, 22), (20, 116, 117, 21), (19, 115, 116, 20), (18, 114, 115, 19), (17, 113, 114, 18), (16, 112, 113, 17), (15, 111, 112, 16), (14, 110, 111, 15), (13, 109, 110, 14), (12, 108, 109, 13)])
me_cylinder_006.polygons.foreach_set('use_smooth', [True] * 108)
_uv = me_cylinder_006.uv_layers.new(name='UVMap')
_uv.uv.foreach_set('vector', [0.513, 0.4663, 0.5187, 0.4535, 0.5275, 0.4538, 0.522, 0.4665, 0.5423, 0.5567, 0.5655, 0.5694, 0.4873, 0.5728, 0.4864, 0.5585, 0.5273, 0.5437, 0.5423, 0.5567, 0.4864, 0.5585, 0.4856, 0.5449, 0.519, 0.5308, 0.5273, 0.5437, 0.4856, 0.5449, 0.4851, 0.5315, 0.5134, 0.5179, 0.519, 0.5308, 0.4851, 0.5315, 0.4848, 0.5183, 0.5103, 0.505, 0.5134, 0.5179, 0.4848, 0.5183, 0.4846, 0.5052, 0.5092, 0.4921, 0.5103, 0.505, 0.4846, 0.5052, 0.4845, 0.4922, 0.5101, 0.4792, 0.5092, 0.4921, 0.4845, 0.4922, 0.4846, 0.4791, 0.513, 0.4663, 0.5101, 0.4792, 0.4846, 0.4791, 0.4847, 0.466, 0.5187, 0.4535, 0.513, 0.4663, 0.4847, 0.466, 0.4851, 0.4529, 0.5285, 0.4407, 0.5187, 0.4535, 0.4851, 0.4529, 0.4856, 0.4396, 0.5445, 0.4277, 0.5285, 0.4407, 0.4856, 0.4396, 0.4865, 0.4259, 0.567, 0.4153, 0.5445, 0.4277, 0.4865, 0.4259, 0.4876, 0.4116, 0.5509, 0.5558, 0.5359, 0.5432, 0.568, 0.5411, 0.5816, 0.5522, 0.5103, 0.505, 0.5092, 0.4921, 0.5184, 0.4921, 0.5194, 0.5049, 0.5273, 0.5437, 0.519, 0.5308, 0.5279, 0.5305, 0.5359, 0.5432, 0.5187, 0.4535, 0.5285, 0.4407, 0.5371, 0.4412, 0.5275, 0.4538, 0.5092, 0.4921, 0.5101, 0.4792, 0.5192, 0.4793, 0.5184, 0.4921, 0.519, 0.5308, 0.5134, 0.5179, 0.5224, 0.5177, 0.5279, 0.5305, 0.5285, 0.4407, 0.5445, 0.4277, 0.5532, 0.4285, 0.5371, 0.4412, 0.5655, 0.5694, 0.5423, 0.5567, 0.5509, 0.5558, 0.5768, 0.5682, 0.5101, 0.4792, 0.513, 0.4663, 0.522, 0.4665, 0.5192, 0.4793, 0.5134, 0.5179, 0.5103, 0.505, 0.5194, 0.5049, 0.5224, 0.5177, 0.5445, 0.4277, 0.567, 0.4153, 0.5778, 0.4165, 0.5532, 0.4285, 0.5423, 0.5567, 0.5273, 0.5437, 0.5359, 0.5432, 0.5509, 0.5558, 0.5513, 0.4919, 0.5521, 0.4794, 0.5625, 0.4795, 0.5617, 0.4919, 0.522, 0.4665, 0.5275, 0.4538, 0.5594, 0.455, 0.5545, 0.4671, 0.5194, 0.5049, 0.5184, 0.4921, 0.5513, 0.4919, 0.5522, 0.5044, 0.5359, 0.5432, 0.5279, 0.5305, 0.5601, 0.5291, 0.568, 0.5411, 0.5275, 0.4538, 0.5371, 0.4412, 0.568, 0.4433, 0.5594, 0.455, 0.5184, 0.4921, 0.5192, 0.4793, 0.5521, 0.4794, 0.5513, 0.4919, 0.5279, 0.5305, 0.5224, 0.5177, 0.5549, 0.5168, 0.5601, 0.5291, 0.5371, 0.4412, 0.5532, 0.4285, 0.5823, 0.4323, 0.568, 0.4433, 0.5768, 0.5682, 0.5509, 0.5558, 0.5816, 0.5522, 0.6074, 0.5616, 0.5192, 0.4793, 0.522, 0.4665, 0.5545, 0.4671, 0.5521, 0.4794, 0.5224, 0.5177, 0.5194, 0.5049, 0.5522, 0.5044, 0.5549, 0.5168, 0.5532, 0.4285, 0.5778, 0.4165, 0.6103, 0.4228, 0.5823, 0.4323, 0.5871, 0.492, 0.5879, 0.4799, 0.6178, 0.4803, 0.617, 0.4921, 0.5601, 0.5291, 0.5549, 0.5168, 0.5651, 0.5166, 0.5703, 0.5287, 0.568, 0.4433, 0.5823, 0.4323, 0.5917, 0.4334, 0.5777, 0.4441, 0.6074, 0.5616, 0.5816, 0.5522, 0.5911, 0.551, 0.618, 0.5599, 0.5521, 0.4794, 0.5545, 0.4671, 0.5648, 0.4673, 0.5625, 0.4795, 0.5549, 0.5168, 0.5522, 0.5044, 0.5625, 0.5043, 0.5651, 0.5166, 0.5823, 0.4323, 0.6103, 0.4228, 0.6204, 0.4245, 0.5917, 0.4334, 0.5816, 0.5522, 0.568, 0.5411, 0.5776, 0.5403, 0.5911, 0.551, 0.5545, 0.4671, 0.5594, 0.455, 0.5694, 0.4555, 0.5648, 0.4673, 0.5522, 0.5044, 0.5513, 0.4919, 0.5617, 0.4919, 0.5625, 0.5043, 0.568, 0.5411, 0.5601, 0.5291, 0.5703, 0.5287, 0.5776, 0.5403, 0.5594, 0.455, 0.568, 0.4433, 0.5777, 0.4441, 0.5694, 0.4555, 0.617, 0.4921, 0.6178, 0.4803, 0.6292, 0.4804, 0.6284, 0.4921, 0.5945, 0.5275, 0.5902, 0.516, 0.6198, 0.5153, 0.6229, 0.5261, 0.6018, 0.446, 0.6141, 0.4367, 0.6401, 0.4405, 0.6304, 0.4483, 0.6382, 0.5548, 0.6135, 0.5477, 0.6399, 0.5438, 0.6579, 0.5492, 0.5879, 0.4799, 0.5899, 0.468, 0.6207, 0.4688, 0.6178, 0.4803, 0.5902, 0.516, 0.5879, 0.5041, 0.6177, 0.5039, 0.6198, 0.5153, 0.6141, 0.4367, 0.6384, 0.4296, 0.6576, 0.435, 0.6401, 0.4405, 0.6135, 0.5477, 0.6015, 0.5383, 0.6298, 0.5359, 0.6399, 0.5438, 0.5899, 0.468, 0.5951, 0.4566, 0.6245, 0.4579, 0.6207, 0.4688, 0.5879, 0.5041, 0.5871, 0.492, 0.617, 0.4921, 0.6177, 0.5039, 0.6015, 0.5383, 0.5945, 0.5275, 0.6229, 0.5261, 0.6298, 0.5359, 0.5951, 0.4566, 0.6018, 0.446, 0.6304, 0.4483, 0.6245, 0.4579, 0.6229, 0.5261, 0.6198, 0.5153, 0.6312, 0.5152, 0.6343, 0.5258, 0.6304, 0.4483, 0.6401, 0.4405, 0.6506, 0.4415, 0.6415, 0.4489, 0.6579, 0.5492, 0.6399, 0.5438, 0.6502, 0.5427, 0.667, 0.548, 0.6178, 0.4803, 0.6207, 0.4688, 0.632, 0.469, 0.6292, 0.4804, 0.6198, 0.5153, 0.6177, 0.5039, 0.6291, 0.5038, 0.6312, 0.5152, 0.6401, 0.4405, 0.6576, 0.435, 0.667, 0.4362, 0.6506, 0.4415, 0.6399, 0.5438, 0.6298, 0.5359, 0.6409, 0.5352, 0.6502, 0.5427, 0.6207, 0.4688, 0.6245, 0.4579, 0.6358, 0.4583, 0.632, 0.469, 0.6177, 0.5039, 0.617, 0.4921, 0.6284, 0.4921, 0.6291, 0.5038, 0.6298, 0.5359, 0.6229, 0.5261, 0.6343, 0.5258, 0.6409, 0.5352, 0.6245, 0.4579, 0.6304, 0.4483, 0.6415, 0.4489, 0.6358, 0.4583, 0.6574, 0.5422, 0.6725, 0.5469, 0.667, 0.548, 0.6502, 0.5427, 0.6484, 0.5349, 0.6574, 0.5422, 0.6502, 0.5427, 0.6409, 0.5352, 0.6422, 0.5256, 0.6484, 0.5349, 0.6409, 0.5352, 0.6343, 0.5258, 0.6389, 0.515, 0.6422, 0.5256, 0.6343, 0.5258, 0.6312, 0.5152, 0.6368, 0.5037, 0.6389, 0.515, 0.6312, 0.5152, 0.6291, 0.5038, 0.6361, 0.4921, 0.6368, 0.5037, 0.6291, 0.5038, 0.6284, 0.4921, 0.637, 0.4804, 0.6361, 0.4921, 0.6284, 0.4921, 0.6292, 0.4804, 0.6397, 0.4691, 0.637, 0.4804, 0.6292, 0.4804, 0.632, 0.469, 0.6435, 0.4584, 0.6397, 0.4691, 0.632, 0.469, 0.6358, 0.4583, 0.6492, 0.4492, 0.6435, 0.4584, 0.6358, 0.4583, 0.6415, 0.4489, 0.6578, 0.442, 0.6492, 0.4492, 0.6415, 0.4489, 0.6506, 0.4415, 0.6725, 0.4372, 0.6578, 0.442, 0.6506, 0.4415, 0.667, 0.4362, 0.5694, 0.4555, 0.5777, 0.4441, 0.6018, 0.446, 0.5951, 0.4566, 0.5776, 0.5403, 0.5703, 0.5287, 0.5945, 0.5275, 0.6015, 0.5383, 0.5625, 0.5043, 0.5617, 0.4919, 0.5871, 0.492, 0.5879, 0.5041, 0.5648, 0.4673, 0.5694, 0.4555, 0.5951, 0.4566, 0.5899, 0.468, 0.5911, 0.551, 0.5776, 0.5403, 0.6015, 0.5383, 0.6135, 0.5477, 0.5917, 0.4334, 0.6204, 0.4245, 0.6384, 0.4296, 0.6141, 0.4367, 0.5651, 0.5166, 0.5625, 0.5043, 0.5879, 0.5041, 0.5902, 0.516, 0.5625, 0.4795, 0.5648, 0.4673, 0.5899, 0.468, 0.5879, 0.4799, 0.618, 0.5599, 0.5911, 0.551, 0.6135, 0.5477, 0.6382, 0.5548, 0.5777, 0.4441, 0.5917, 0.4334, 0.6141, 0.4367, 0.6018, 0.446, 0.5703, 0.5287, 0.5651, 0.5166, 0.5902, 0.516, 0.5945, 0.5275, 0.5617, 0.4919, 0.5625, 0.4795, 0.5879, 0.4799, 0.5871, 0.492, 0.4865, 0.4259, 0.1889, 0.425, 0.1884, 0.4116, 0.4876, 0.4116, 0.4856, 0.4396, 0.1893, 0.4383, 0.1889, 0.425, 0.4865, 0.4259, 0.4851, 0.4529, 0.1897, 0.4517, 0.1893, 0.4383, 0.4856, 0.4396, 0.4847, 0.466, 0.1899, 0.4651, 0.1897, 0.4517, 0.4851, 0.4529, 0.4846, 0.4791, 0.1901, 0.4785, 0.1899, 0.4651, 0.4847, 0.466, 0.4845, 0.4922, 0.1901, 0.4918, 0.1901, 0.4785, 0.4846, 0.4791, 0.4846, 0.5052, 0.1901, 0.5051, 0.1901, 0.4918, 0.4845, 0.4922, 0.4848, 0.5183, 0.19, 0.5184, 0.1901, 0.5051, 0.4846, 0.5052, 0.4851, 0.5315, 0.1898, 0.5317, 0.19, 0.5184, 0.4848, 0.5183, 0.4856, 0.5449, 0.1895, 0.545, 0.1898, 0.5317, 0.4851, 0.5315, 0.4864, 0.5585, 0.1891, 0.5584, 0.1895, 0.545, 0.4856, 0.5449, 0.4873, 0.5728, 0.1888, 0.5719, 0.1891, 0.5584, 0.4864, 0.5585])
me_cylinder_006.materials.append(mat_material_003)
me_cylinder_006.update()
me_cylinder_007 = bpy.data.meshes.new('Cylinder.007')
me_cylinder_007.from_pydata([(2.336e-07, 0.321, -1.39), (0.1605, 0.278, -1.39), (0.278, 0.1605, -1.39), (0.321, 4.565e-09, -1.39), (0.278, -0.1605, -1.39), (0.1605, -0.278, -1.39), (2.336e-07, -0.321, -1.39), (-0.1605, -0.278, -1.39), (-0.278, -0.1605, -1.39), (-0.321, 4.565e-09, -1.39), (-0.278, 0.1605, -1.39), (-0.1605, 0.278, -1.39), (-2.954e-08, 0.3068, -1.518), (0.04134, 0.2657, -1.516), (0.07161, 0.1534, -1.51), (0.08269, 2.454e-07, -1.503), (0.07161, -0.1534, -1.495), (0.04134, -0.2657, -1.49), (-2.954e-08, -0.3068, -1.488), (-0.04134, -0.2657, -1.49), (-0.07161, -0.1534, -1.495), (-0.08269, 2.454e-07, -1.503), (-0.07161, 0.1534, -1.51), (-0.04134, 0.2657, -1.516)], [], [(2, 3, 15, 14), (12, 13, 14, 15, 16, 17, 18, 19, 20, 21, 22, 23), (9, 10, 22, 21), (6, 7, 19, 18), (3, 4, 16, 15), (10, 11, 23, 22), (0, 1, 13, 12), (7, 8, 20, 19), (4, 5, 17, 16), (11, 0, 12, 23), (1, 2, 14, 13), (8, 9, 21, 20), (5, 6, 18, 17)])
me_cylinder_007.polygons.foreach_set('use_smooth', [True] * 13)
_uv = me_cylinder_007.uv_layers.new(name='UVMap')
_uv.uv.foreach_set('vector', [0.9061, 0.3401, 0.9303, 0.25, 0.9303, 0.25, 0.9061, 0.3401, 0.75, 0.4303, 0.8401, 0.4061, 0.9061, 0.3401, 0.9303, 0.25, 0.9061, 0.1599, 0.8401, 0.09386, 0.75, 0.0697, 0.6599, 0.09386, 0.5939, 0.1599, 0.5697, 0.25, 0.5939, 0.3401, 0.6599, 0.4061, 0.5697, 0.25, 0.5939, 0.3401, 0.5939, 0.3401, 0.5697, 0.25, 0.75, 0.0697, 0.6599, 0.09386, 0.6599, 0.09386, 0.75, 0.0697, 0.9303, 0.25, 0.9061, 0.1599, 0.9061, 0.1599, 0.9303, 0.25, 0.5939, 0.3401, 0.6599, 0.4061, 0.6599, 0.4061, 0.5939, 0.3401, 0.75, 0.4303, 0.8401, 0.4061, 0.8401, 0.4061, 0.75, 0.4303, 0.6599, 0.09386, 0.5939, 0.1599, 0.5939, 0.1599, 0.6599, 0.09386, 0.9061, 0.1599, 0.8401, 0.09386, 0.8401, 0.09386, 0.9061, 0.1599, 0.6599, 0.4061, 0.75, 0.4303, 0.75, 0.4303, 0.6599, 0.4061, 0.8401, 0.4061, 0.9061, 0.3401, 0.9061, 0.3401, 0.8401, 0.4061, 0.5939, 0.1599, 0.5697, 0.25, 0.5697, 0.25, 0.5939, 0.1599, 0.8401, 0.09386, 0.75, 0.0697, 0.75, 0.0697, 0.8401, 0.09386])
me_cylinder_007.materials.append(mat_material_010)
me_cylinder_007.update()
me_cylinder_008 = bpy.data.meshes.new('Cylinder.008')
me_cylinder_008.from_pydata([(0.0, 0.8975, 1.0), (0.4488, 0.7773, 1.0), (0.7773, 0.4488, 1.0), (0.8975, 0.0, 1.0), (0.7773, -0.4488, 1.0), (0.4488, -0.7773, 1.0), (0.0, -0.8975, 1.0), (-0.4488, -0.7773, 1.0), (-0.7773, -0.4488, 1.0), (-0.8975, 0.0, 1.0), (-0.7773, 0.4488, 1.0), (-0.4488, 0.7773, 1.0), (0.5, 0.866, 1.0), (0.0, 1.0, 1.0), (0.866, 0.5, 1.0), (1.0, 0.0, 1.0), (0.866, -0.5, 1.0), (0.5, -0.866, 1.0), (0.0, -1.0, 1.0), (-0.5, -0.866, 1.0), (-0.866, -0.5, 1.0), (-1.0, 0.0, 1.0), (-0.866, 0.5, 1.0), (-0.5, 0.866, 1.0), (5.569e-08, 0.8975, 1.058), (0.4488, 0.7773, 1.058), (0.7773, 0.4488, 1.058), (0.8975, 0.0, 1.058), (0.7773, -0.4488, 1.058), (0.4488, -0.7773, 1.058), (5.569e-08, -0.8975, 1.058), (-0.4488, -0.7773, 1.058), (-0.7773, -0.4488, 1.058), (-0.8975, 0.0, 1.058), (-0.7773, 0.4488, 1.058), (-0.4488, 0.7773, 1.058), (0.0, 1.0, 0.9858), (0.5, 0.866, 0.9858), (0.866, 0.5, 0.9858), (1.0, 0.0, 0.9858), (0.866, -0.5, 0.9858), (0.5, -0.866, 0.9858), (0.0, -1.0, 0.9858), (-0.5, -0.866, 0.9858), (-0.866, -0.5, 0.9858), (-1.0, 0.0, 0.9858), (-0.866, 0.5, 0.9858), (-0.5, 0.866, 0.9858)], [], [(36, 13, 12, 37), (37, 12, 14, 38), (38, 14, 15, 39), (39, 15, 16, 40), (40, 16, 17, 41), (41, 17, 18, 42), (42, 18, 19, 43), (43, 19, 20, 44), (44, 20, 21, 45), (45, 21, 22, 46), (3, 2, 26, 27), (46, 22, 23, 47), (47, 23, 13, 36), (0, 1, 12, 13), (1, 2, 14, 12), (2, 3, 15, 14), (3, 4, 16, 15), (4, 5, 17, 16), (5, 6, 18, 17), (6, 7, 19, 18), (7, 8, 20, 19), (8, 9, 21, 20), (9, 10, 22, 21), (10, 11, 23, 22), (11, 0, 13, 23), (25, 24, 35, 34, 33, 32, 31, 30, 29, 28, 27, 26), (10, 9, 33, 34), (7, 6, 30, 31), (4, 3, 27, 28), (11, 10, 34, 35), (1, 0, 24, 25), (8, 7, 31, 32), (5, 4, 28, 29), (0, 11, 35, 24), (2, 1, 25, 26), (9, 8, 32, 33), (6, 5, 29, 30)])
_uv = me_cylinder_008.uv_layers.new(name='UVMap')
_uv.uv.foreach_set('vector', [1.0, 0.9965, 1.0, 1.0, 0.9167, 1.0, 0.9167, 0.9965, 0.9167, 0.9965, 0.9167, 1.0, 0.8333, 1.0, 0.8333, 0.9965, 0.8333, 0.9965, 0.8333, 1.0, 0.75, 1.0, 0.75, 0.9965, 0.75, 0.9965, 0.75, 1.0, 0.6667, 1.0, 0.6667, 0.9965, 0.6667, 0.9965, 0.6667, 1.0, 0.5833, 1.0, 0.5833, 0.9965, 0.5833, 0.9965, 0.5833, 1.0, 0.5, 1.0, 0.5, 0.9965, 0.5, 0.9965, 0.5, 1.0, 0.4167, 1.0, 0.4167, 0.9965, 0.4167, 0.9965, 0.4167, 1.0, 0.3333, 1.0, 0.3333, 0.9965, 0.3333, 0.9965, 0.3333, 1.0, 0.25, 1.0, 0.25, 0.9965, 0.25, 0.9965, 0.25, 1.0, 0.1667, 1.0, 0.1667, 0.9965, 0.4654, 0.25, 0.4365, 0.3577, 0.4365, 0.3577, 0.4654, 0.25, 0.1667, 0.9965, 0.1667, 1.0, 0.08333, 1.0, 0.08333, 0.9965, 0.08333, 0.9965, 0.08333, 1.0, 7.451e-08, 1.0, 7.451e-08, 0.9965, 0.25, 0.4654, 0.3577, 0.4365, 0.37, 0.4578, 0.25, 0.49, 0.3577, 0.4365, 0.4365, 0.3577, 0.4578, 0.37, 0.37, 0.4578, 0.4365, 0.3577, 0.4654, 0.25, 0.49, 0.25, 0.4578, 0.37, 0.4654, 0.25, 0.4365, 0.1423, 0.4578, 0.13, 0.49, 0.25, 0.4365, 0.1423, 0.3577, 0.06346, 0.37, 0.04215, 0.4578, 0.13, 0.3577, 0.06346, 0.25, 0.0346, 0.25, 0.01, 0.37, 0.04215, 0.25, 0.0346, 0.1423, 0.06346, 0.13, 0.04215, 0.25, 0.01, 0.1423, 0.06346, 0.06346, 0.1423, 0.04215, 0.13, 0.13, 0.04215, 0.06346, 0.1423, 0.0346, 0.25, 0.01, 0.25, 0.04215, 0.13, 0.0346, 0.25, 0.06346, 0.3577, 0.04215, 0.37, 0.01, 0.25, 0.06346, 0.3577, 0.1423, 0.4365, 0.13, 0.4578, 0.04215, 0.37, 0.1423, 0.4365, 0.25, 0.4654, 0.25, 0.49, 0.13, 0.4578, 0.3577, 0.4365, 0.25, 0.4654, 0.1423, 0.4365, 0.06346, 0.3577, 0.0346, 0.25, 0.06346, 0.1423, 0.1423, 0.06346, 0.25, 0.0346, 0.3577, 0.06346, 0.4365, 0.1423, 0.4654, 0.25, 0.4365, 0.3577, 0.06346, 0.3577, 0.0346, 0.25, 0.0346, 0.25, 0.06346, 0.3577, 0.1423, 0.06346, 0.25, 0.0346, 0.25, 0.0346, 0.1423, 0.06346, 0.4365, 0.1423, 0.4654, 0.25, 0.4654, 0.25, 0.4365, 0.1423, 0.1423, 0.4365, 0.06346, 0.3577, 0.06346, 0.3577, 0.1423, 0.4365, 0.3577, 0.4365, 0.25, 0.4654, 0.25, 0.4654, 0.3577, 0.4365, 0.06346, 0.1423, 0.1423, 0.06346, 0.1423, 0.06346, 0.06346, 0.1423, 0.3577, 0.06346, 0.4365, 0.1423, 0.4365, 0.1423, 0.3577, 0.06346, 0.25, 0.4654, 0.1423, 0.4365, 0.1423, 0.4365, 0.25, 0.4654, 0.4365, 0.3577, 0.3577, 0.4365, 0.3577, 0.4365, 0.4365, 0.3577, 0.0346, 0.25, 0.06346, 0.1423, 0.06346, 0.1423, 0.0346, 0.25, 0.25, 0.0346, 0.3577, 0.06346, 0.3577, 0.06346, 0.25, 0.0346])
me_cylinder_008.materials.append(mat_material_002)
me_cylinder_008.update()
me_cylinder_011 = bpy.data.meshes.new('Cylinder.011')
me_cylinder_011.from_pydata([(0.0, 0.8635, -1.0), (0.4318, 0.7479, -1.0), (0.7479, 0.4318, -1.0), (0.8635, 0.0, -1.0), (0.7479, -0.4318, -1.0), (0.4318, -0.7479, -1.0), (0.0, -0.8635, -1.0), (-0.4318, -0.7479, -1.0), (-0.7479, -0.4318, -1.0), (-0.8635, 0.0, -1.0), (-0.7479, 0.4318, -1.0), (-0.4318, 0.7479, -1.0), (0.0, 1.0, -1.0), (0.5, 0.866, -1.0), (0.866, 0.5, -1.0), (1.0, 0.0, -1.0), (0.866, -0.5, -1.0), (0.5, -0.866, -1.0), (0.0, -1.0, -1.0), (-0.5, -0.866, -1.0), (-0.866, -0.5, -1.0), (-1.0, 0.0, -1.0), (-0.866, 0.5, -1.0), (-0.5, 0.866, -1.0), (1.166e-07, 0.8635, -1.056), (0.4318, 0.7479, -1.056), (0.7479, 0.4318, -1.056), (0.8635, 0.0, -1.056), (0.7479, -0.4318, -1.056), (0.4318, -0.7479, -1.056), (1.166e-07, -0.8635, -1.056), (-0.4318, -0.7479, -1.056), (-0.7479, -0.4318, -1.056), (-0.8635, 0.0, -1.056), (-0.7479, 0.4318, -1.056), (-0.4318, 0.7479, -1.056), (9.464e-08, 0.6647, -1.099), (0.3324, 0.5757, -1.099), (0.5757, 0.3324, -1.099), (0.6647, 6.271e-10, -1.099), (0.5757, -0.3324, -1.099), (0.3324, -0.5757, -1.099), (9.464e-08, -0.6647, -1.099), (-0.3324, -0.5757, -1.099), (-0.5757, -0.3324, -1.099), (-0.6647, 6.271e-10, -1.099), (-0.5757, 0.3324, -1.099), (-0.3324, 0.5757, -1.099), (9.464e-08, 0.6647, -1.162), (0.3324, 0.5757, -1.162), (0.5757, 0.3324, -1.162), (0.6647, 6.271e-10, -1.162), (0.5757, -0.3324, -1.162), (0.3324, -0.5757, -1.162), (9.464e-08, -0.6647, -1.162), (-0.3324, -0.5757, -1.162), (-0.5757, -0.3324, -1.162), (-0.6647, 6.271e-10, -1.162), (-0.5757, 0.3324, -1.162), (-0.3324, 0.5757, -1.162), (2.336e-07, 0.369, -1.32), (0.1845, 0.3196, -1.32), (0.3196, 0.1845, -1.32), (0.369, 3.825e-09, -1.32), (0.3196, -0.1845, -1.32), (0.1845, -0.3196, -1.32), (2.336e-07, -0.369, -1.32), (-0.1845, -0.3196, -1.32), (-0.3196, -0.1845, -1.32), (-0.369, 3.825e-09, -1.32), (-0.3196, 0.1845, -1.32), (-0.1845, 0.3196, -1.32), (2.336e-07, 0.321, -1.39), (0.1605, 0.278, -1.39), (0.278, 0.1605, -1.39), (0.321, 4.565e-09, -1.39), (0.278, -0.1605, -1.39), (0.1605, -0.278, -1.39), (2.336e-07, -0.321, -1.39), (-0.1605, -0.278, -1.39), (-0.278, -0.1605, -1.39), (-0.321, 4.565e-09, -1.39), (-0.278, 0.1605, -1.39), (-0.1605, 0.278, -1.39), (2.336e-07, 0.369, -1.39), (0.1845, 0.3196, -1.39), (0.3196, 0.1845, -1.39), (0.369, 3.825e-09, -1.39), (0.3196, -0.1845, -1.39), (0.1845, -0.3196, -1.39), (2.336e-07, -0.369, -1.39), (-0.1845, -0.3196, -1.39), (-0.3196, -0.1845, -1.39), (-0.369, 3.825e-09, -1.39), (-0.3196, 0.1845, -1.39), (-0.1845, 0.3196, -1.39), (-0.2584, -0.4476, -1.213), (1.641e-07, -0.5169, -1.213), (0.4476, -0.2584, -1.213), (0.5169, -1.122e-08, -1.213), (-0.2584, 0.4476, -1.213), (-0.4476, 0.2584, -1.213), (0.2584, 0.4476, -1.213), (1.641e-07, 0.5169, -1.213), (-0.4476, -0.2584, -1.213), (0.2584, -0.4476, -1.213), (0.4476, 0.2584, -1.213), (-0.5169, -1.122e-08, -1.213), (0.0, 1.0, 0.9858), (0.5, 0.866, 0.9858), (0.866, 0.5, 0.9858), (1.0, 0.0, 0.9858), (0.866, -0.5, 0.9858), (0.5, -0.866, 0.9858), (0.0, -1.0, 0.9858), (-0.5, -0.866, 0.9858), (-0.866, -0.5, 0.9858), (-1.0, 0.0, 0.9858), (-0.866, 0.5, 0.9858), (-0.5, 0.866, 0.9858)], [], [(8, 9, 33, 32), (1, 0, 12, 13), (2, 1, 13, 14), (3, 2, 14, 15), (4, 3, 15, 16), (5, 4, 16, 17), (6, 5, 17, 18), (7, 6, 18, 19), (8, 7, 19, 20), (9, 8, 20, 21), (10, 9, 21, 22), (11, 10, 22, 23), (0, 11, 23, 12), (25, 26, 38, 37), (5, 6, 30, 29), (2, 3, 27, 26), (9, 10, 34, 33), (6, 7, 31, 30), (3, 4, 28, 27), (10, 11, 35, 34), (0, 1, 25, 24), (7, 8, 32, 31), (4, 5, 29, 28), (11, 0, 24, 35), (1, 2, 26, 25), (42, 43, 55, 54), (32, 33, 45, 44), (29, 30, 42, 41), (26, 27, 39, 38), (33, 34, 46, 45), (30, 31, 43, 42), (27, 28, 40, 39), (34, 35, 47, 46), (24, 25, 37, 36), (31, 32, 44, 43), (28, 29, 41, 40), (35, 24, 36, 47), (97, 96, 67, 66), (39, 40, 52, 51), (46, 47, 59, 58), (36, 37, 49, 48), (43, 44, 56, 55), (40, 41, 53, 52), (47, 36, 48, 59), (37, 38, 50, 49), (44, 45, 57, 56), (41, 42, 54, 53), (38, 39, 51, 50), (45, 46, 58, 57), (66, 67, 91, 90), (99, 98, 64, 63), (101, 100, 71, 70), (103, 102, 61, 60), (96, 104, 68, 67), (98, 105, 65, 64), (100, 103, 60, 71), (102, 106, 62, 61), (104, 107, 69, 68), (105, 97, 66, 65), (106, 99, 63, 62), (107, 101, 70, 69), (63, 64, 88, 87), (70, 71, 95, 94), (60, 61, 85, 84), (67, 68, 92, 91), (64, 65, 89, 88), (71, 60, 84, 95), (61, 62, 86, 85), (68, 69, 93, 92), (65, 66, 90, 89), (62, 63, 87, 86), (69, 70, 94, 93), (73, 72, 84, 85), (74, 73, 85, 86), (75, 74, 86, 87), (76, 75, 87, 88), (77, 76, 88, 89), (78, 77, 89, 90), (79, 78, 90, 91), (80, 79, 91, 92), (81, 80, 92, 93), (82, 81, 93, 94), (83, 82, 94, 95), (72, 83, 95, 84), (57, 58, 101, 107), (50, 51, 99, 106), (53, 54, 97, 105), (56, 57, 107, 104), (49, 50, 106, 102), (59, 48, 103, 100), (52, 53, 105, 98), (55, 56, 104, 96), (48, 49, 102, 103), (58, 59, 100, 101), (51, 52, 98, 99), (54, 55, 96, 97), (23, 119, 108, 12), (22, 118, 119, 23), (21, 117, 118, 22), (20, 116, 117, 21), (19, 115, 116, 20), (18, 114, 115, 19), (17, 113, 114, 18), (16, 112, 113, 17), (15, 111, 112, 16), (14, 110, 111, 15), (13, 109, 110, 14), (12, 108, 109, 13)])
me_cylinder_011.polygons.foreach_set('use_smooth', [True] * 108)
_uv = me_cylinder_011.uv_layers.new(name='UVMap')
_uv.uv.foreach_set('vector', [0.513, 0.4663, 0.5187, 0.4535, 0.5275, 0.4538, 0.522, 0.4665, 0.5423, 0.5567, 0.5655, 0.5694, 0.4873, 0.5728, 0.4864, 0.5585, 0.5273, 0.5437, 0.5423, 0.5567, 0.4864, 0.5585, 0.4856, 0.5449, 0.519, 0.5308, 0.5273, 0.5437, 0.4856, 0.5449, 0.4851, 0.5315, 0.5134, 0.5179, 0.519, 0.5308, 0.4851, 0.5315, 0.4848, 0.5183, 0.5103, 0.505, 0.5134, 0.5179, 0.4848, 0.5183, 0.4846, 0.5052, 0.5092, 0.4921, 0.5103, 0.505, 0.4846, 0.5052, 0.4845, 0.4922, 0.5101, 0.4792, 0.5092, 0.4921, 0.4845, 0.4922, 0.4846, 0.4791, 0.513, 0.4663, 0.5101, 0.4792, 0.4846, 0.4791, 0.4847, 0.466, 0.5187, 0.4535, 0.513, 0.4663, 0.4847, 0.466, 0.4851, 0.4529, 0.5285, 0.4407, 0.5187, 0.4535, 0.4851, 0.4529, 0.4856, 0.4396, 0.5445, 0.4277, 0.5285, 0.4407, 0.4856, 0.4396, 0.4865, 0.4259, 0.567, 0.4153, 0.5445, 0.4277, 0.4865, 0.4259, 0.4876, 0.4116, 0.5509, 0.5558, 0.5359, 0.5432, 0.568, 0.5411, 0.5816, 0.5522, 0.5103, 0.505, 0.5092, 0.4921, 0.5184, 0.4921, 0.5194, 0.5049, 0.5273, 0.5437, 0.519, 0.5308, 0.5279, 0.5305, 0.5359, 0.5432, 0.5187, 0.4535, 0.5285, 0.4407, 0.5371, 0.4412, 0.5275, 0.4538, 0.5092, 0.4921, 0.5101, 0.4792, 0.5192, 0.4793, 0.5184, 0.4921, 0.519, 0.5308, 0.5134, 0.5179, 0.5224, 0.5177, 0.5279, 0.5305, 0.5285, 0.4407, 0.5445, 0.4277, 0.5532, 0.4285, 0.5371, 0.4412, 0.5655, 0.5694, 0.5423, 0.5567, 0.5509, 0.5558, 0.5768, 0.5682, 0.5101, 0.4792, 0.513, 0.4663, 0.522, 0.4665, 0.5192, 0.4793, 0.5134, 0.5179, 0.5103, 0.505, 0.5194, 0.5049, 0.5224, 0.5177, 0.5445, 0.4277, 0.567, 0.4153, 0.5778, 0.4165, 0.5532, 0.4285, 0.5423, 0.5567, 0.5273, 0.5437, 0.5359, 0.5432, 0.5509, 0.5558, 0.5513, 0.4919, 0.5521, 0.4794, 0.5625, 0.4795, 0.5617, 0.4919, 0.522, 0.4665, 0.5275, 0.4538, 0.5594, 0.455, 0.5545, 0.4671, 0.5194, 0.5049, 0.5184, 0.4921, 0.5513, 0.4919, 0.5522, 0.5044, 0.5359, 0.5432, 0.5279, 0.5305, 0.5601, 0.5291, 0.568, 0.5411, 0.5275, 0.4538, 0.5371, 0.4412, 0.568, 0.4433, 0.5594, 0.455, 0.5184, 0.4921, 0.5192, 0.4793, 0.5521, 0.4794, 0.5513, 0.4919, 0.5279, 0.5305, 0.5224, 0.5177, 0.5549, 0.5168, 0.5601, 0.5291, 0.5371, 0.4412, 0.5532, 0.4285, 0.5823, 0.4323, 0.568, 0.4433, 0.5768, 0.5682, 0.5509, 0.5558, 0.5816, 0.5522, 0.6074, 0.5616, 0.5192, 0.4793, 0.522, 0.4665, 0.5545, 0.4671, 0.5521, 0.4794, 0.5224, 0.5177, 0.5194, 0.5049, 0.5522, 0.5044, 0.5549, 0.5168, 0.5532, 0.4285, 0.5778, 0.4165, 0.6103, 0.4228, 0.5823, 0.4323, 0.5871, 0.492, 0.5879, 0.4799, 0.6178, 0.4803, 0.617, 0.4921, 0.5601, 0.5291, 0.5549, 0.5168, 0.5651, 0.5166, 0.5703, 0.5287, 0.568, 0.4433, 0.5823, 0.4323, 0.5917, 0.4334, 0.5777, 0.4441, 0.6074, 0.5616, 0.5816, 0.5522, 0.5911, 0.551, 0.618, 0.5599, 0.5521, 0.4794, 0.5545, 0.4671, 0.5648, 0.4673, 0.5625, 0.4795, 0.5549, 0.5168, 0.5522, 0.5044, 0.5625, 0.5043, 0.5651, 0.5166, 0.5823, 0.4323, 0.6103, 0.4228, 0.6204, 0.4245, 0.5917, 0.4334, 0.5816, 0.5522, 0.568, 0.5411, 0.5776, 0.5403, 0.5911, 0.551, 0.5545, 0.4671, 0.5594, 0.455, 0.5694, 0.4555, 0.5648, 0.4673, 0.5522, 0.5044, 0.5513, 0.4919, 0.5617, 0.4919, 0.5625, 0.5043, 0.568, 0.5411, 0.5601, 0.5291, 0.5703, 0.5287, 0.5776, 0.5403, 0.5594, 0.455, 0.568, 0.4433, 0.5777, 0.4441, 0.5694, 0.4555, 0.617, 0.4921, 0.6178, 0.4803, 0.6292, 0.4804, 0.6284, 0.4921, 0.5945, 0.5275, 0.5902, 0.516, 0.6198, 0.5153, 0.6229, 0.5261, 0.6018, 0.446, 0.6141, 0.4367, 0.6401, 0.4405, 0.6304, 0.4483, 0.6382, 0.5548, 0.6135, 0.5477, 0.6399, 0.5438, 0.6579, 0.5492, 0.5879, 0.4799, 0.5899, 0.468, 0.6207, 0.4688, 0.6178, 0.4803, 0.5902, 0.516, 0.5879, 0.5041, 0.6177, 0.5039, 0.6198, 0.5153, 0.6141, 0.4367, 0.6384, 0.4296, 0.6576, 0.435, 0.6401, 0.4405, 0.6135, 0.5477, 0.6015, 0.5383, 0.6298, 0.5359, 0.6399, 0.5438, 0.5899, 0.468, 0.5951, 0.4566, 0.6245, 0.4579, 0.6207, 0.4688, 0.5879, 0.5041, 0.5871, 0.492, 0.617, 0.4921, 0.6177, 0.5039, 0.6015, 0.5383, 0.5945, 0.5275, 0.6229, 0.5261, 0.6298, 0.5359, 0.5951, 0.4566, 0.6018, 0.446, 0.6304, 0.4483, 0.6245, 0.4579, 0.6229, 0.5261, 0.6198, 0.5153, 0.6312, 0.5152, 0.6343, 0.5258, 0.6304, 0.4483, 0.6401, 0.4405, 0.6506, 0.4415, 0.6415, 0.4489, 0.6579, 0.5492, 0.6399, 0.5438, 0.6502, 0.5427, 0.667, 0.548, 0.6178, 0.4803, 0.6207, 0.4688, 0.632, 0.469, 0.6292, 0.4804, 0.6198, 0.5153, 0.6177, 0.5039, 0.6291, 0.5038, 0.6312, 0.5152, 0.6401, 0.4405, 0.6576, 0.435, 0.667, 0.4362, 0.6506, 0.4415, 0.6399, 0.5438, 0.6298, 0.5359, 0.6409, 0.5352, 0.6502, 0.5427, 0.6207, 0.4688, 0.6245, 0.4579, 0.6358, 0.4583, 0.632, 0.469, 0.6177, 0.5039, 0.617, 0.4921, 0.6284, 0.4921, 0.6291, 0.5038, 0.6298, 0.5359, 0.6229, 0.5261, 0.6343, 0.5258, 0.6409, 0.5352, 0.6245, 0.4579, 0.6304, 0.4483, 0.6415, 0.4489, 0.6358, 0.4583, 0.6574, 0.5422, 0.6725, 0.5469, 0.667, 0.548, 0.6502, 0.5427, 0.6484, 0.5349, 0.6574, 0.5422, 0.6502, 0.5427, 0.6409, 0.5352, 0.6422, 0.5256, 0.6484, 0.5349, 0.6409, 0.5352, 0.6343, 0.5258, 0.6389, 0.515, 0.6422, 0.5256, 0.6343, 0.5258, 0.6312, 0.5152, 0.6368, 0.5037, 0.6389, 0.515, 0.6312, 0.5152, 0.6291, 0.5038, 0.6361, 0.4921, 0.6368, 0.5037, 0.6291, 0.5038, 0.6284, 0.4921, 0.637, 0.4804, 0.6361, 0.4921, 0.6284, 0.4921, 0.6292, 0.4804, 0.6397, 0.4691, 0.637, 0.4804, 0.6292, 0.4804, 0.632, 0.469, 0.6435, 0.4584, 0.6397, 0.4691, 0.632, 0.469, 0.6358, 0.4583, 0.6492, 0.4492, 0.6435, 0.4584, 0.6358, 0.4583, 0.6415, 0.4489, 0.6578, 0.442, 0.6492, 0.4492, 0.6415, 0.4489, 0.6506, 0.4415, 0.6725, 0.4372, 0.6578, 0.442, 0.6506, 0.4415, 0.667, 0.4362, 0.5694, 0.4555, 0.5777, 0.4441, 0.6018, 0.446, 0.5951, 0.4566, 0.5776, 0.5403, 0.5703, 0.5287, 0.5945, 0.5275, 0.6015, 0.5383, 0.5625, 0.5043, 0.5617, 0.4919, 0.5871, 0.492, 0.5879, 0.5041, 0.5648, 0.4673, 0.5694, 0.4555, 0.5951, 0.4566, 0.5899, 0.468, 0.5911, 0.551, 0.5776, 0.5403, 0.6015, 0.5383, 0.6135, 0.5477, 0.5917, 0.4334, 0.6204, 0.4245, 0.6384, 0.4296, 0.6141, 0.4367, 0.5651, 0.5166, 0.5625, 0.5043, 0.5879, 0.5041, 0.5902, 0.516, 0.5625, 0.4795, 0.5648, 0.4673, 0.5899, 0.468, 0.5879, 0.4799, 0.618, 0.5599, 0.5911, 0.551, 0.6135, 0.5477, 0.6382, 0.5548, 0.5777, 0.4441, 0.5917, 0.4334, 0.6141, 0.4367, 0.6018, 0.446, 0.5703, 0.5287, 0.5651, 0.5166, 0.5902, 0.516, 0.5945, 0.5275, 0.5617, 0.4919, 0.5625, 0.4795, 0.5879, 0.4799, 0.5871, 0.492, 0.4865, 0.4259, 0.1889, 0.425, 0.1884, 0.4116, 0.4876, 0.4116, 0.4856, 0.4396, 0.1893, 0.4383, 0.1889, 0.425, 0.4865, 0.4259, 0.4851, 0.4529, 0.1897, 0.4517, 0.1893, 0.4383, 0.4856, 0.4396, 0.4847, 0.466, 0.1899, 0.4651, 0.1897, 0.4517, 0.4851, 0.4529, 0.4846, 0.4791, 0.1901, 0.4785, 0.1899, 0.4651, 0.4847, 0.466, 0.4845, 0.4922, 0.1901, 0.4918, 0.1901, 0.4785, 0.4846, 0.4791, 0.4846, 0.5052, 0.1901, 0.5051, 0.1901, 0.4918, 0.4845, 0.4922, 0.4848, 0.5183, 0.19, 0.5184, 0.1901, 0.5051, 0.4846, 0.5052, 0.4851, 0.5315, 0.1898, 0.5317, 0.19, 0.5184, 0.4848, 0.5183, 0.4856, 0.5449, 0.1895, 0.545, 0.1898, 0.5317, 0.4851, 0.5315, 0.4864, 0.5585, 0.1891, 0.5584, 0.1895, 0.545, 0.4856, 0.5449, 0.4873, 0.5728, 0.1888, 0.5719, 0.1891, 0.5584, 0.4864, 0.5585])
me_cylinder_011.materials.append(mat_material_007)
me_cylinder_011.update()
me_cylinder_010 = bpy.data.meshes.new('Cylinder.010')
me_cylinder_010.from_pydata([(2.336e-07, 0.321, -1.39), (0.1605, 0.278, -1.39), (0.278, 0.1605, -1.39), (0.321, 4.565e-09, -1.39), (0.278, -0.1605, -1.39), (0.1605, -0.278, -1.39), (2.336e-07, -0.321, -1.39), (-0.1605, -0.278, -1.39), (-0.278, -0.1605, -1.39), (-0.321, 4.565e-09, -1.39), (-0.278, 0.1605, -1.39), (-0.1605, 0.278, -1.39), (-2.954e-08, 0.3068, -1.518), (0.04134, 0.2657, -1.516), (0.07161, 0.1534, -1.51), (0.08269, 2.454e-07, -1.503), (0.07161, -0.1534, -1.495), (0.04134, -0.2657, -1.49), (-2.954e-08, -0.3068, -1.488), (-0.04134, -0.2657, -1.49), (-0.07161, -0.1534, -1.495), (-0.08269, 2.454e-07, -1.503), (-0.07161, 0.1534, -1.51), (-0.04134, 0.2657, -1.516)], [], [(2, 3, 15, 14), (12, 13, 14, 15, 16, 17, 18, 19, 20, 21, 22, 23), (9, 10, 22, 21), (6, 7, 19, 18), (3, 4, 16, 15), (10, 11, 23, 22), (0, 1, 13, 12), (7, 8, 20, 19), (4, 5, 17, 16), (11, 0, 12, 23), (1, 2, 14, 13), (8, 9, 21, 20), (5, 6, 18, 17)])
me_cylinder_010.polygons.foreach_set('use_smooth', [True] * 13)
_uv = me_cylinder_010.uv_layers.new(name='UVMap')
_uv.uv.foreach_set('vector', [0.9061, 0.3401, 0.9303, 0.25, 0.9303, 0.25, 0.9061, 0.3401, 0.75, 0.4303, 0.8401, 0.4061, 0.9061, 0.3401, 0.9303, 0.25, 0.9061, 0.1599, 0.8401, 0.09386, 0.75, 0.0697, 0.6599, 0.09386, 0.5939, 0.1599, 0.5697, 0.25, 0.5939, 0.3401, 0.6599, 0.4061, 0.5697, 0.25, 0.5939, 0.3401, 0.5939, 0.3401, 0.5697, 0.25, 0.75, 0.0697, 0.6599, 0.09386, 0.6599, 0.09386, 0.75, 0.0697, 0.9303, 0.25, 0.9061, 0.1599, 0.9061, 0.1599, 0.9303, 0.25, 0.5939, 0.3401, 0.6599, 0.4061, 0.6599, 0.4061, 0.5939, 0.3401, 0.75, 0.4303, 0.8401, 0.4061, 0.8401, 0.4061, 0.75, 0.4303, 0.6599, 0.09386, 0.5939, 0.1599, 0.5939, 0.1599, 0.6599, 0.09386, 0.9061, 0.1599, 0.8401, 0.09386, 0.8401, 0.09386, 0.9061, 0.1599, 0.6599, 0.4061, 0.75, 0.4303, 0.75, 0.4303, 0.6599, 0.4061, 0.8401, 0.4061, 0.9061, 0.3401, 0.9061, 0.3401, 0.8401, 0.4061, 0.5939, 0.1599, 0.5697, 0.25, 0.5697, 0.25, 0.5939, 0.1599, 0.8401, 0.09386, 0.75, 0.0697, 0.75, 0.0697, 0.8401, 0.09386])
me_cylinder_010.materials.append(mat_material_009)
me_cylinder_010.update()
me_cylinder_009 = bpy.data.meshes.new('Cylinder.009')
me_cylinder_009.from_pydata([(0.0, 0.8975, 1.0), (0.4488, 0.7773, 1.0), (0.7773, 0.4488, 1.0), (0.8975, 0.0, 1.0), (0.7773, -0.4488, 1.0), (0.4488, -0.7773, 1.0), (0.0, -0.8975, 1.0), (-0.4488, -0.7773, 1.0), (-0.7773, -0.4488, 1.0), (-0.8975, 0.0, 1.0), (-0.7773, 0.4488, 1.0), (-0.4488, 0.7773, 1.0), (0.5, 0.866, 1.0), (0.0, 1.0, 1.0), (0.866, 0.5, 1.0), (1.0, 0.0, 1.0), (0.866, -0.5, 1.0), (0.5, -0.866, 1.0), (0.0, -1.0, 1.0), (-0.5, -0.866, 1.0), (-0.866, -0.5, 1.0), (-1.0, 0.0, 1.0), (-0.866, 0.5, 1.0), (-0.5, 0.866, 1.0), (5.569e-08, 0.8975, 1.058), (0.4488, 0.7773, 1.058), (0.7773, 0.4488, 1.058), (0.8975, 0.0, 1.058), (0.7773, -0.4488, 1.058), (0.4488, -0.7773, 1.058), (5.569e-08, -0.8975, 1.058), (-0.4488, -0.7773, 1.058), (-0.7773, -0.4488, 1.058), (-0.8975, 0.0, 1.058), (-0.7773, 0.4488, 1.058), (-0.4488, 0.7773, 1.058), (0.0, 1.0, 0.9858), (0.5, 0.866, 0.9858), (0.866, 0.5, 0.9858), (1.0, 0.0, 0.9858), (0.866, -0.5, 0.9858), (0.5, -0.866, 0.9858), (0.0, -1.0, 0.9858), (-0.5, -0.866, 0.9858), (-0.866, -0.5, 0.9858), (-1.0, 0.0, 0.9858), (-0.866, 0.5, 0.9858), (-0.5, 0.866, 0.9858)], [], [(36, 13, 12, 37), (37, 12, 14, 38), (38, 14, 15, 39), (39, 15, 16, 40), (40, 16, 17, 41), (41, 17, 18, 42), (42, 18, 19, 43), (43, 19, 20, 44), (44, 20, 21, 45), (45, 21, 22, 46), (3, 2, 26, 27), (46, 22, 23, 47), (47, 23, 13, 36), (0, 1, 12, 13), (1, 2, 14, 12), (2, 3, 15, 14), (3, 4, 16, 15), (4, 5, 17, 16), (5, 6, 18, 17), (6, 7, 19, 18), (7, 8, 20, 19), (8, 9, 21, 20), (9, 10, 22, 21), (10, 11, 23, 22), (11, 0, 13, 23), (25, 24, 35, 34, 33, 32, 31, 30, 29, 28, 27, 26), (10, 9, 33, 34), (7, 6, 30, 31), (4, 3, 27, 28), (11, 10, 34, 35), (1, 0, 24, 25), (8, 7, 31, 32), (5, 4, 28, 29), (0, 11, 35, 24), (2, 1, 25, 26), (9, 8, 32, 33), (6, 5, 29, 30)])
_uv = me_cylinder_009.uv_layers.new(name='UVMap')
_uv.uv.foreach_set('vector', [1.0, 0.9965, 1.0, 1.0, 0.9167, 1.0, 0.9167, 0.9965, 0.9167, 0.9965, 0.9167, 1.0, 0.8333, 1.0, 0.8333, 0.9965, 0.8333, 0.9965, 0.8333, 1.0, 0.75, 1.0, 0.75, 0.9965, 0.75, 0.9965, 0.75, 1.0, 0.6667, 1.0, 0.6667, 0.9965, 0.6667, 0.9965, 0.6667, 1.0, 0.5833, 1.0, 0.5833, 0.9965, 0.5833, 0.9965, 0.5833, 1.0, 0.5, 1.0, 0.5, 0.9965, 0.5, 0.9965, 0.5, 1.0, 0.4167, 1.0, 0.4167, 0.9965, 0.4167, 0.9965, 0.4167, 1.0, 0.3333, 1.0, 0.3333, 0.9965, 0.3333, 0.9965, 0.3333, 1.0, 0.25, 1.0, 0.25, 0.9965, 0.25, 0.9965, 0.25, 1.0, 0.1667, 1.0, 0.1667, 0.9965, 0.4654, 0.25, 0.4365, 0.3577, 0.4365, 0.3577, 0.4654, 0.25, 0.1667, 0.9965, 0.1667, 1.0, 0.08333, 1.0, 0.08333, 0.9965, 0.08333, 0.9965, 0.08333, 1.0, 7.451e-08, 1.0, 7.451e-08, 0.9965, 0.25, 0.4654, 0.3577, 0.4365, 0.37, 0.4578, 0.25, 0.49, 0.3577, 0.4365, 0.4365, 0.3577, 0.4578, 0.37, 0.37, 0.4578, 0.4365, 0.3577, 0.4654, 0.25, 0.49, 0.25, 0.4578, 0.37, 0.4654, 0.25, 0.4365, 0.1423, 0.4578, 0.13, 0.49, 0.25, 0.4365, 0.1423, 0.3577, 0.06346, 0.37, 0.04215, 0.4578, 0.13, 0.3577, 0.06346, 0.25, 0.0346, 0.25, 0.01, 0.37, 0.04215, 0.25, 0.0346, 0.1423, 0.06346, 0.13, 0.04215, 0.25, 0.01, 0.1423, 0.06346, 0.06346, 0.1423, 0.04215, 0.13, 0.13, 0.04215, 0.06346, 0.1423, 0.0346, 0.25, 0.01, 0.25, 0.04215, 0.13, 0.0346, 0.25, 0.06346, 0.3577, 0.04215, 0.37, 0.01, 0.25, 0.06346, 0.3577, 0.1423, 0.4365, 0.13, 0.4578, 0.04215, 0.37, 0.1423, 0.4365, 0.25, 0.4654, 0.25, 0.49, 0.13, 0.4578, 0.3577, 0.4365, 0.25, 0.4654, 0.1423, 0.4365, 0.06346, 0.3577, 0.0346, 0.25, 0.06346, 0.1423, 0.1423, 0.06346, 0.25, 0.0346, 0.3577, 0.06346, 0.4365, 0.1423, 0.4654, 0.25, 0.4365, 0.3577, 0.06346, 0.3577, 0.0346, 0.25, 0.0346, 0.25, 0.06346, 0.3577, 0.1423, 0.06346, 0.25, 0.0346, 0.25, 0.0346, 0.1423, 0.06346, 0.4365, 0.1423, 0.4654, 0.25, 0.4654, 0.25, 0.4365, 0.1423, 0.1423, 0.4365, 0.06346, 0.3577, 0.06346, 0.3577, 0.1423, 0.4365, 0.3577, 0.4365, 0.25, 0.4654, 0.25, 0.4654, 0.3577, 0.4365, 0.06346, 0.1423, 0.1423, 0.06346, 0.1423, 0.06346, 0.06346, 0.1423, 0.3577, 0.06346, 0.4365, 0.1423, 0.4365, 0.1423, 0.3577, 0.06346, 0.25, 0.4654, 0.1423, 0.4365, 0.1423, 0.4365, 0.25, 0.4654, 0.4365, 0.3577, 0.3577, 0.4365, 0.3577, 0.4365, 0.4365, 0.3577, 0.0346, 0.25, 0.06346, 0.1423, 0.06346, 0.1423, 0.0346, 0.25, 0.25, 0.0346, 0.3577, 0.06346, 0.3577, 0.06346, 0.25, 0.0346])
me_cylinder_009.materials.append(mat_material_008)
me_cylinder_009.update()

# ---- objects
ob_cylinder = bpy.data.objects.new('Cylinder', me_cylinder)
ob_cylinder_001 = bpy.data.objects.new('Cylinder.001', me_cylinder_001)
ob_cylinder_002 = bpy.data.objects.new('Cylinder.002', me_cylinder_002)
ob_cylinder_003 = bpy.data.objects.new('Cylinder.003', me_cylinder_006)
ob_cylinder_004 = bpy.data.objects.new('Cylinder.004', me_cylinder_007)
ob_cylinder_005 = bpy.data.objects.new('Cylinder.005', me_cylinder_008)
ob_cylinder_008 = bpy.data.objects.new('Cylinder.008', me_cylinder_011)
ob_cylinder_007 = bpy.data.objects.new('Cylinder.007', me_cylinder_010)
ob_cylinder_006 = bpy.data.objects.new('Cylinder.006', me_cylinder_009)

# ---- transforms, parenting, visibility, modifiers, constraints
ob_cylinder.location = (0.0, 0.0, 0.0)
ob_cylinder.rotation_euler = (1.571, -0.4821, 0.0)
ob_cylinder.scale = (1.0, 1.0, 6.258)
ob_cylinder_001.location = (0.0, 0.0, 0.0)
ob_cylinder_001.rotation_euler = (1.571, -0.4821, 0.0)
ob_cylinder_001.scale = (1.0, 1.0, 6.258)
_m = ob_cylinder_001.modifiers.new('Smooth by Angle', 'NODES')
_m.node_group = ng_smooth_by_angle
_m.use_pin_to_last = True
_m.show_group_selector = False
ob_cylinder_002.location = (0.0, 0.0, 0.0)
ob_cylinder_002.rotation_euler = (1.571, -0.4821, 0.0)
ob_cylinder_002.scale = (1.0, 1.0, 6.258)
ob_cylinder_003.location = (3.764, 0.0, -1.3e-07)
ob_cylinder_003.rotation_euler = (1.571, -0.816, 0.0)
ob_cylinder_003.scale = (1.0, 1.0, 6.258)
ob_cylinder_004.location = (3.764, 0.0, -1.3e-07)
ob_cylinder_004.rotation_euler = (1.571, -0.816, 0.0)
ob_cylinder_004.scale = (1.0, 1.0, 6.258)
_m = ob_cylinder_004.modifiers.new('Smooth by Angle', 'NODES')
_m.node_group = ng_smooth_by_angle
_m.use_pin_to_last = True
_m.show_group_selector = False
ob_cylinder_005.location = (3.764, 0.0, -1.3e-07)
ob_cylinder_005.rotation_euler = (1.571, -0.816, 0.0)
ob_cylinder_005.scale = (1.0, 1.0, 6.258)
ob_cylinder_008.location = (7.547, 0.0, 0.0)
ob_cylinder_008.rotation_euler = (1.571, -0.2394, 0.0)
ob_cylinder_008.scale = (1.0, 1.0, 6.258)
ob_cylinder_007.location = (7.547, 0.0, 0.0)
ob_cylinder_007.rotation_euler = (1.571, -0.2394, 0.0)
ob_cylinder_007.scale = (1.0, 1.0, 6.258)
_m = ob_cylinder_007.modifiers.new('Smooth by Angle', 'NODES')
_m.node_group = ng_smooth_by_angle
_m.use_pin_to_last = True
_m.show_group_selector = False
ob_cylinder_006.location = (7.547, 0.0, 0.0)
ob_cylinder_006.rotation_euler = (1.571, -0.2394, 0.0)
ob_cylinder_006.scale = (1.0, 1.0, 6.258)

# ---- collection membership
col_marker.objects.link(ob_cylinder)
col_marker.objects.link(ob_cylinder_001)
col_marker.objects.link(ob_cylinder_002)
col_marker_001.objects.link(ob_cylinder_003)
col_marker_001.objects.link(ob_cylinder_004)
col_marker_001.objects.link(ob_cylinder_005)
col_marker_002.objects.link(ob_cylinder_008)
col_marker_002.objects.link(ob_cylinder_007)
col_marker_002.objects.link(ob_cylinder_006)

# ---- scene / render settings (as saved in the file)
scene.frame_start = 1; scene.frame_end = 250; scene.frame_set(218)
scene.render.engine = 'BLENDER_EEVEE_NEXT'
bpy.context.view_layer.update()

# ---- added for rendering (the .blend has no active camera and no usable light): camera, sun
cam_auto = bpy.data.cameras.new('AutoCamera')
cam_auto.lens = 50.0
cam_auto.sensor_width = 36.0
cam_auto.clip_end = 1000.0
ob_auto_camera = bpy.data.objects.new('AutoCamera', cam_auto)
scene.collection.objects.link(ob_auto_camera)
ob_auto_camera.location = (21.4977, -19.9133, 14.2359)
ob_auto_camera.rotation_euler = (1.09748, -7.21219e-08, 0.694738)
scene.camera = ob_auto_camera
light_auto_sun = bpy.data.lights.new('AutoSun', 'SUN')
light_auto_sun.energy = 3.0
light_auto_sun.angle = 0.0523599
ob_auto_sun = bpy.data.objects.new('AutoSun', light_auto_sun)
scene.collection.objects.link(ob_auto_sun)
ob_auto_sun.rotation_euler = (0.872665, 0.174533, 0.523599)
bpy.context.view_layer.update()

